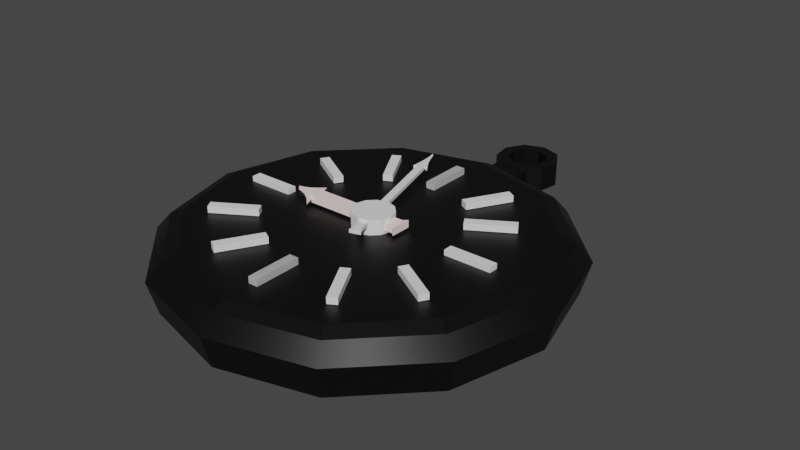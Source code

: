 # Source: Pocket_Clock.blend  (saved by Blender 3.0.42; exported with 4.5.12 LTS)
import bpy
from mathutils import Matrix  # noqa: F401  (used for matrix-valued properties, if any)

bpy.ops.wm.read_factory_settings(use_empty=True)
scene = bpy.context.scene
scene.name = 'Scene'

# ---- collections
col_collection = bpy.data.collections.new('Collection'); scene.collection.children.link(col_collection)

# ---- materials (node trees are filled in below, after node groups)
mat_black = bpy.data.materials.new('black')
mat_black.use_transparent_shadow = False
mat_off_white = bpy.data.materials.new('off white')
mat_off_white.use_transparent_shadow = False
mat_off_white.diffuse_color = (1.0, 0.8516, 0.8253, 1.0)
mat_off_white.roughness = 0.5
mat_brown = bpy.data.materials.new('brown')
mat_brown.use_transparent_shadow = False
mat_brown.diffuse_color = (0.2668, 0.09907, 0.01598, 1.0)
mat_brown.roughness = 0.5

# ---- material node trees
mat_black.use_nodes = True; mat_black.node_tree.nodes.clear()
_N = mat_black.node_tree.nodes; _L = mat_black.node_tree.links
n0 = _N.new('ShaderNodeBsdfPrincipled'); n0.name = 'Principled BSDF'; n0.location = (10, 300)
n0.distribution = 'GGX'
n0.subsurface_method = 'RANDOM_WALK_SKIN'
n0.inputs[0].default_value = (0.0, 0.0, 0.0, 1.0)
n0.inputs[3].default_value = 1.45
n0.inputs[27].default_value = (0.0, 0.0, 0.0, 1.0)
n0.inputs[28].default_value = 1.0
n1 = _N.new('ShaderNodeOutputMaterial'); n1.name = 'Material Output'; n1.location = (300, 300)
_L.new(n0.outputs[0], n1.inputs[0])
n1.is_active_output = True
mat_off_white.use_nodes = True; mat_off_white.node_tree.nodes.clear()
_N = mat_off_white.node_tree.nodes; _L = mat_off_white.node_tree.links
n0 = _N.new('ShaderNodeBsdfPrincipled'); n0.name = 'Principled BSDF'; n0.location = (10, 300)
n0.distribution = 'GGX'
n0.subsurface_method = 'RANDOM_WALK_SKIN'
n0.inputs[0].default_value = (1.0, 0.8516, 0.8253, 1.0)
n0.inputs[3].default_value = 1.45
n0.inputs[27].default_value = (0.0, 0.0, 0.0, 1.0)
n0.inputs[28].default_value = 1.0
n1 = _N.new('ShaderNodeOutputMaterial'); n1.name = 'Material Output'; n1.location = (300, 300)
n2 = _N.new('ShaderNodeNormalMap'); n2.name = 'Normal Map'; n2.location = (-300, -300)
n2.label = 'Normal/Map'
n2.inputs[0].default_value = 0.0
_L.new(n0.outputs[0], n1.inputs[0])
_L.new(n2.outputs[0], n0.inputs[5])
n1.is_active_output = True
mat_brown.use_nodes = True; mat_brown.node_tree.nodes.clear()
_N = mat_brown.node_tree.nodes; _L = mat_brown.node_tree.links
n0 = _N.new('ShaderNodeBsdfPrincipled'); n0.name = 'Principled BSDF'; n0.location = (10, 300)
n0.distribution = 'GGX'
n0.subsurface_method = 'RANDOM_WALK_SKIN'
n0.inputs[0].default_value = (0.2668, 0.09907, 0.01598, 1.0)
n0.inputs[3].default_value = 1.45
n0.inputs[27].default_value = (0.0, 0.0, 0.0, 1.0)
n0.inputs[28].default_value = 1.0
n1 = _N.new('ShaderNodeOutputMaterial'); n1.name = 'Material Output'; n1.location = (300, 300)
n2 = _N.new('ShaderNodeNormalMap'); n2.name = 'Normal Map'; n2.location = (-300, -300)
n2.label = 'Normal/Map'
n2.inputs[0].default_value = 0.0
_L.new(n0.outputs[0], n1.inputs[0])
_L.new(n2.outputs[0], n0.inputs[5])
n1.is_active_output = True

# ---- world
world_world = bpy.data.worlds.new('World'); scene.world = world_world
world_world.use_nodes = True; world_world.node_tree.nodes.clear()
_N = world_world.node_tree.nodes; _L = world_world.node_tree.links
n0 = _N.new('ShaderNodeOutputWorld'); n0.name = 'World Output'; n0.location = (300, 300)
n1 = _N.new('ShaderNodeBackground'); n1.name = 'Background'; n1.location = (10, 300)
n1.inputs[0].default_value = (0.05088, 0.05088, 0.05088, 1.0)
_L.new(n1.outputs[0], n0.inputs[0])
n0.is_active_output = True
world_world.color = (0.05088, 0.05088, 0.05088)
world_world.use_sun_shadow = False
world_world.sun_shadow_jitter_overblur = 0.0

# ---- meshes
me_cylinder_001 = bpy.data.meshes.new('Cylinder.001')
me_cylinder_001.from_pydata([(-6.961e-10, 0.9533, -1.0), (2.158e-09, 0.9275, 0.3252), (0.4766, 0.8256, -1.0), (0.4638, 0.8033, 0.3252), (0.8256, 0.4766, -1.0), (0.8033, 0.4638, 0.3252), (0.9533, -4.235e-08, -1.0), (0.9275, -1.789e-08, 0.3252), (0.8256, -0.4766, -1.0), (0.8033, -0.4638, 0.3252), (0.4766, -0.8256, -1.0), (0.4638, -0.8033, 0.3252), (-8.403e-08, -0.9533, -1.0), (-8.757e-08, -0.9275, 0.3252), (-0.4766, -0.8256, -1.0), (-0.4638, -0.8033, 0.3252), (-0.8256, -0.4766, -1.0), (-0.8033, -0.4638, 0.3252), (-0.9533, 1.068e-08, -1.0), (-0.9275, 3.279e-08, 0.3252), (-0.8256, 0.4766, -1.0), (-0.8033, 0.4638, 0.3252), (-0.4766, 0.8256, -1.0), (-0.4638, 0.8033, 0.3252), (0.5, 0.866, -0.1133), (0.0, 1.0, -0.1133), (0.866, 0.5, -0.1133), (1.0, -1.024e-08, -0.1133), (0.866, -0.5, -0.1133), (0.5, -0.866, -0.1133), (-8.742e-08, -1.0, -0.1133), (-0.5, -0.866, -0.1133), (-0.866, -0.5, -0.1133), (-1.0, 4.539e-08, -0.1133), (-0.866, 0.5, -0.1133), (-0.5, 0.866, -0.1133), (0.4293, 0.7435, 0.4838), (2.893e-09, 0.8586, 0.4838), (0.7435, 0.4293, 0.4838), (0.8586, -3.498e-08, 0.4838), (0.7435, -0.4293, 0.4838), (0.4293, -0.7435, 0.4838), (-8.017e-08, -0.8586, 0.4838), (-0.4293, -0.7435, 0.4838), (-0.7435, -0.4293, 0.4838), (-0.8586, 1.192e-08, 0.4838), (-0.7435, 0.4293, 0.4838), (-0.4293, 0.7435, 0.4838), (0.08845, 1.135, -0.1246), (0.08845, 1.135, -0.7884), (0.08845, 0.9321, -0.1246), (0.08845, 0.9321, -0.7884), (-0.08845, 1.135, -0.1246), (-0.08845, 1.135, -0.7884), (-0.08845, 0.9321, -0.1246), (-0.08845, 0.9321, -0.7884), (2.016e-09, 1.378, -0.7935), (1.945e-09, 1.38, -0.1089), (0.06503, 1.354, -0.7935), (0.06648, 1.356, -0.1089), (0.09963, 1.294, -0.7935), (0.1019, 1.295, -0.1089), (0.08761, 1.226, -0.7935), (0.08957, 1.225, -0.1089), (0.0346, 1.182, -0.7935), (0.03537, 1.18, -0.1089), (-0.0346, 1.182, -0.7935), (-0.03537, 1.18, -0.1089), (-0.08761, 1.226, -0.7935), (-0.08957, 1.225, -0.1089), (-0.09963, 1.294, -0.7935), (-0.1019, 1.295, -0.1089), (-0.06503, 1.354, -0.7935), (-0.06648, 1.356, -0.1089), (0.1059, 1.403, -0.1089), (0.0, 1.441, -0.1089), (0.1622, 1.305, -0.1089), (0.1427, 1.194, -0.1089), (0.05634, 1.122, -0.1089), (-0.05634, 1.122, -0.1089), (-0.1427, 1.194, -0.1089), (-0.1622, 1.305, -0.1089), (-0.1059, 1.403, -0.1089), (0.06648, 1.356, -0.7918), (2.775e-09, 1.38, -0.7918), (0.1019, 1.295, -0.7918), (0.08957, 1.225, -0.7918), (0.03537, 1.18, -0.7918), (-0.03537, 1.18, -0.7918), (-0.08957, 1.225, -0.7918), (-0.1019, 1.295, -0.7918), (-0.06648, 1.356, -0.7918), (0.0, 1.441, -0.7935), (0.1059, 1.403, -0.7935), (0.1622, 1.305, -0.7935), (0.1427, 1.194, -0.7935), (0.05634, 1.122, -0.7935), (-0.05634, 1.122, -0.7935), (-0.1427, 1.194, -0.7935), (-0.1622, 1.305, -0.7935), (-0.1059, 1.403, -0.7935)], [], [(0, 25, 24, 2), (2, 24, 26, 4), (4, 26, 27, 6), (6, 27, 28, 8), (8, 28, 29, 10), (10, 29, 30, 12), (12, 30, 31, 14), (14, 31, 32, 16), (16, 32, 33, 18), (18, 33, 34, 20), (9, 7, 39, 40), (20, 34, 35, 22), (22, 35, 25, 0), (0, 2, 4, 6, 8, 10, 12, 14, 16, 18, 20, 22), (1, 3, 24, 25), (3, 5, 26, 24), (5, 7, 27, 26), (7, 9, 28, 27), (9, 11, 29, 28), (11, 13, 30, 29), (13, 15, 31, 30), (15, 17, 32, 31), (17, 19, 33, 32), (19, 21, 34, 33), (21, 23, 35, 34), (23, 1, 25, 35), (36, 37, 47, 46, 45, 44, 43, 42, 41, 40, 39, 38), (23, 21, 46, 47), (3, 1, 37, 36), (17, 15, 43, 44), (11, 9, 40, 41), (1, 23, 47, 37), (5, 3, 36, 38), (19, 17, 44, 45), (13, 11, 41, 42), (7, 5, 38, 39), (21, 19, 45, 46), (15, 13, 42, 43), (48, 49, 51, 50), (50, 51, 55, 54), (54, 55, 53, 52), (52, 53, 49, 48), (50, 54, 52, 48), (55, 51, 49, 53), (92, 75, 74, 93), (93, 74, 76, 94), (94, 76, 77, 95), (95, 77, 78, 96), (96, 78, 79, 97), (97, 79, 80, 98), (98, 80, 81, 99), (67, 65, 87, 88), (99, 81, 82, 100), (100, 82, 75, 92), (57, 59, 74, 75), (59, 61, 76, 74), (61, 63, 77, 76), (63, 65, 78, 77), (65, 67, 79, 78), (67, 69, 80, 79), (69, 71, 81, 80), (71, 73, 82, 81), (73, 57, 75, 82), (61, 59, 83, 85), (57, 73, 91, 84), (69, 67, 88, 89), (63, 61, 85, 86), (71, 69, 89, 90), (65, 63, 86, 87), (59, 57, 84, 83), (73, 71, 90, 91), (58, 56, 92, 93), (60, 58, 93, 94), (62, 60, 94, 95), (64, 62, 95, 96), (66, 64, 96, 97), (68, 66, 97, 98), (70, 68, 98, 99), (72, 70, 99, 100), (56, 72, 100, 92)])
me_cylinder_001.polygons.foreach_set('use_smooth', [1, 1, 1, 1, 1, 1, 1, 1, 1, 1, 1, 1, 1, 1, 1, 1, 1, 1, 1, 1, 1, 1, 1, 1, 1, 1, 1, 1, 1, 1, 1, 1, 1, 1, 1, 1, 1, 1, 0, 0, 0, 0, 0, 0, 0, 0, 0, 0, 0, 0, 0, 0, 0, 0, 0, 0, 0, 0, 0, 0, 0, 0, 0, 0, 0, 0, 0, 0, 0, 0, 0, 0, 0, 0, 0, 0, 0, 0, 0, 0])
_k = set([(0, 2), (0, 22), (0, 25), (1, 3), (1, 23), (1, 37), (2, 4), (2, 24), (3, 5), (3, 36), (4, 6), (4, 26), (5, 7), (5, 38), (6, 8), (6, 27), (7, 9), (7, 39), (8, 10), (8, 28), (9, 11), (9, 40), (10, 12), (10, 29), (11, 13), (11, 41), (12, 14), (12, 30), (13, 15), (13, 42), (14, 16), (14, 31), (15, 17), (15, 43), (16, 18), (16, 32), (17, 19), (17, 44), (18, 20), (18, 33), (19, 21), (19, 45), (20, 22), (20, 34), (21, 23), (21, 46), (22, 35), (23, 47), (24, 25), (24, 26), (25, 35), (26, 27), (27, 28), (28, 29), (29, 30), (30, 31), (31, 32), (32, 33), (33, 34), (34, 35), (36, 37), (36, 38), (37, 47), (38, 39), (39, 40), (40, 41), (41, 42), (42, 43), (43, 44), (44, 45), (45, 46), (46, 47)])
me_cylinder_001.attributes.new('sharp_edge', 'BOOLEAN', 'EDGE').data.foreach_set('value', [ (min(e.vertices), max(e.vertices)) in _k for e in me_cylinder_001.edges])
_uv = me_cylinder_001.uv_layers.new(name='UVMap')
_uv.uv.foreach_set('vector', [0.4592, 0.9036, 0.4543, 0.914, 0.4483, 0.9111, 0.4534, 0.9009, 0.4441, 0.8991, 0.4452, 0.9106, 0.4385, 0.9111, 0.4378, 0.8996, 0.4289, 0.9027, 0.4355, 0.9121, 0.4299, 0.9159, 0.4236, 0.9063, 0.4175, 0.9135, 0.4279, 0.9183, 0.425, 0.9244, 0.4147, 0.9193, 0.4129, 0.9285, 0.4244, 0.9275, 0.4249, 0.9342, 0.4134, 0.9349, 0.4166, 0.9438, 0.4259, 0.9372, 0.4297, 0.9427, 0.4202, 0.9491, 0.4273, 0.9552, 0.4322, 0.9448, 0.4382, 0.9477, 0.4331, 0.958, 0.4424, 0.9597, 0.4413, 0.9483, 0.448, 0.9478, 0.4487, 0.9592, 0.4576, 0.9561, 0.451, 0.9467, 0.4565, 0.943, 0.4629, 0.9525, 0.469, 0.9454, 0.4586, 0.9405, 0.4615, 0.9345, 0.4718, 0.9396, 0.4302, 0.9266, 0.4329, 0.921, 0.4348, 0.9222, 0.4323, 0.9274, 0.4736, 0.9303, 0.4621, 0.9313, 0.4616, 0.9247, 0.4731, 0.924, 0.4699, 0.9151, 0.4606, 0.9217, 0.4568, 0.9161, 0.4663, 0.9098, 0.4592, 0.9036, 0.4534, 0.9009, 0.4498, 0.8956, 0.4493, 0.8893, 0.4521, 0.8835, 0.4574, 0.8799, 0.4637, 0.8794, 0.4695, 0.8822, 0.4731, 0.8874, 0.4736, 0.8938, 0.4708, 0.8996, 0.4655, 0.9031, 0.4516, 0.9191, 0.4461, 0.9164, 0.4483, 0.9111, 0.4543, 0.914, 0.4454, 0.9163, 0.4392, 0.9168, 0.4385, 0.9111, 0.4452, 0.9106, 0.4385, 0.917, 0.4334, 0.9205, 0.4299, 0.9159, 0.4355, 0.9121, 0.4329, 0.921, 0.4302, 0.9266, 0.425, 0.9244, 0.4279, 0.9183, 0.4301, 0.9273, 0.4306, 0.9335, 0.4249, 0.9342, 0.4244, 0.9275, 0.4308, 0.9342, 0.4343, 0.9393, 0.4297, 0.9427, 0.4259, 0.9372, 0.4349, 0.9398, 0.4404, 0.9424, 0.4382, 0.9477, 0.4322, 0.9448, 0.4411, 0.9426, 0.4473, 0.9421, 0.448, 0.9478, 0.4413, 0.9483, 0.448, 0.9419, 0.4531, 0.9384, 0.4565, 0.943, 0.451, 0.9467, 0.4536, 0.9378, 0.4563, 0.9322, 0.4615, 0.9345, 0.4586, 0.9405, 0.4564, 0.9315, 0.4559, 0.9254, 0.4616, 0.9247, 0.4621, 0.9313, 0.4557, 0.9247, 0.4522, 0.9196, 0.4568, 0.9161, 0.4606, 0.9217, 0.4513, 0.7, 0.4565, 0.7025, 0.4597, 0.7072, 0.4602, 0.7129, 0.4577, 0.7181, 0.4529, 0.7213, 0.4472, 0.7218, 0.442, 0.7193, 0.4388, 0.7146, 0.4383, 0.7088, 0.4408, 0.7037, 0.4456, 0.7004, 0.4559, 0.9254, 0.4564, 0.9315, 0.4542, 0.9315, 0.4537, 0.9258, 0.4461, 0.9164, 0.4516, 0.9191, 0.4505, 0.921, 0.4453, 0.9185, 0.4473, 0.9421, 0.4411, 0.9426, 0.4412, 0.9403, 0.4469, 0.9399, 0.4306, 0.9335, 0.4301, 0.9273, 0.4323, 0.9274, 0.4328, 0.9331, 0.4522, 0.9196, 0.4557, 0.9247, 0.4537, 0.9258, 0.4505, 0.921, 0.4392, 0.9168, 0.4454, 0.9163, 0.4453, 0.9185, 0.4396, 0.919, 0.4531, 0.9384, 0.448, 0.9419, 0.4469, 0.9399, 0.4517, 0.9367, 0.4343, 0.9393, 0.4308, 0.9342, 0.4328, 0.9331, 0.436, 0.9378, 0.4334, 0.9205, 0.4385, 0.917, 0.4396, 0.919, 0.4348, 0.9222, 0.4563, 0.9322, 0.4536, 0.9378, 0.4517, 0.9367, 0.4542, 0.9315, 0.4404, 0.9424, 0.4349, 0.9398, 0.436, 0.9378, 0.4412, 0.9403, 0.5583, 0.8079, 0.5688, 0.8079, 0.5688, 0.8183, 0.5583, 0.8183, 0.5583, 0.8183, 0.5688, 0.8183, 0.5688, 0.8288, 0.5583, 0.8288, 0.5583, 0.8288, 0.5688, 0.8288, 0.5688, 0.8392, 0.5583, 0.8392, 0.5583, 0.8392, 0.5688, 0.8392, 0.5688, 0.8496, 0.5583, 0.8496, 0.5479, 0.8288, 0.5583, 0.8288, 0.5583, 0.8392, 0.5479, 0.8392, 0.5688, 0.8288, 0.5792, 0.8288, 0.5792, 0.8392, 0.5688, 0.8392, 0.4759, 0.8123, 0.4759, 0.8316, 0.4716, 0.8316, 0.4716, 0.8123, 0.4716, 0.8123, 0.4716, 0.8316, 0.4673, 0.8316, 0.4673, 0.8123, 0.4673, 0.8123, 0.4673, 0.8316, 0.463, 0.8316, 0.463, 0.8123, 0.463, 0.8123, 0.463, 0.8316, 0.4587, 0.8316, 0.4587, 0.8123, 0.4587, 0.8123, 0.4587, 0.8316, 0.4544, 0.8316, 0.4544, 0.8123, 0.4544, 0.8123, 0.4544, 0.8316, 0.4501, 0.8316, 0.4501, 0.8123, 0.4501, 0.8123, 0.4501, 0.8316, 0.4459, 0.8316, 0.4459, 0.8123, 0.4449, 0.7972, 0.4489, 0.7972, 0.4489, 0.7972, 0.4449, 0.7972, 0.4459, 0.8123, 0.4459, 0.8316, 0.4416, 0.8316, 0.4416, 0.8123, 0.4416, 0.8123, 0.4416, 0.8316, 0.4373, 0.8316, 0.4373, 0.8123, 0.4469, 0.8085, 0.4507, 0.8071, 0.4529, 0.8097, 0.4469, 0.8119, 0.4507, 0.8071, 0.4527, 0.8037, 0.4561, 0.8043, 0.4529, 0.8097, 0.4527, 0.8037, 0.452, 0.7997, 0.455, 0.798, 0.4561, 0.8043, 0.452, 0.7997, 0.4489, 0.7972, 0.4501, 0.7939, 0.455, 0.798, 0.4489, 0.7972, 0.4449, 0.7972, 0.4438, 0.7939, 0.4501, 0.7939, 0.4449, 0.7972, 0.4419, 0.7997, 0.4389, 0.798, 0.4438, 0.7939, 0.4419, 0.7997, 0.4412, 0.8037, 0.4378, 0.8043, 0.4389, 0.798, 0.4412, 0.8037, 0.4432, 0.8071, 0.441, 0.8097, 0.4378, 0.8043, 0.4432, 0.8071, 0.4469, 0.8085, 0.4469, 0.8119, 0.441, 0.8097, 0.4527, 0.8037, 0.4507, 0.8071, 0.4507, 0.8071, 0.4527, 0.8037, 0.4469, 0.8085, 0.4432, 0.8071, 0.4432, 0.8071, 0.4469, 0.8085, 0.4419, 0.7997, 0.4449, 0.7972, 0.4449, 0.7972, 0.4419, 0.7997, 0.452, 0.7997, 0.4527, 0.8037, 0.4527, 0.8037, 0.452, 0.7997, 0.4412, 0.8037, 0.4419, 0.7997, 0.4419, 0.7997, 0.4412, 0.8037, 0.4489, 0.7972, 0.452, 0.7997, 0.452, 0.7997, 0.4489, 0.7972, 0.4507, 0.8071, 0.4469, 0.8085, 0.4469, 0.8085, 0.4507, 0.8071, 0.4432, 0.8071, 0.4412, 0.8037, 0.4412, 0.8037, 0.4432, 0.8071, 0.4699, 0.807, 0.4662, 0.8083, 0.4662, 0.8119, 0.4722, 0.8097, 0.4718, 0.8036, 0.4699, 0.807, 0.4722, 0.8097, 0.4754, 0.8043, 0.4712, 0.7998, 0.4718, 0.8036, 0.4754, 0.8043, 0.4743, 0.798, 0.4682, 0.7973, 0.4712, 0.7998, 0.4743, 0.798, 0.4694, 0.7939, 0.4643, 0.7973, 0.4682, 0.7973, 0.4694, 0.7939, 0.4631, 0.7939, 0.4613, 0.7998, 0.4643, 0.7973, 0.4631, 0.7939, 0.4582, 0.798, 0.4606, 0.8036, 0.4613, 0.7998, 0.4582, 0.798, 0.4571, 0.8043, 0.4626, 0.807, 0.4606, 0.8036, 0.4571, 0.8043, 0.4603, 0.8097, 0.4662, 0.8083, 0.4626, 0.807, 0.4603, 0.8097, 0.4662, 0.8119])
me_cylinder_001.materials.append(mat_black)
me_cylinder_001.use_remesh_fix_poles = True
me_cylinder_001.use_remesh_preserve_attributes = False
me_cylinder_001.update()
me_cylinder_001.normals_split_custom_set([tuple(v) for v in zip(*[iter([0.2585, 0.9647, -0.05082, 0.2585, 0.9647, -0.05082, 0.2585, 0.9647, -0.05082, 0.2585, 0.9647, -0.05082, 0.7062, 0.7062, -0.05082, 0.7062, 0.7062, -0.05082, 0.7062, 0.7062, -0.05082, 0.7062, 0.7062, -0.05082, 0.9647, 0.2585, -0.05082, 0.9647, 0.2585, -0.05082, 0.9647, 0.2585, -0.05082, 0.9647, 0.2585, -0.05082, 0.9647, -0.2585, -0.05082, 0.9647, -0.2585, -0.05082, 0.9647, -0.2585, -0.05082, 0.9647, -0.2585, -0.05082, 0.7062, -0.7062, -0.05082, 0.7062, -0.7062, -0.05082, 0.7062, -0.7062, -0.05082, 0.7062, -0.7062, -0.05082, 0.2585, -0.9647, -0.05082, 0.2585, -0.9647, -0.05082, 0.2585, -0.9647, -0.05082, 0.2585, -0.9647, -0.05082, -0.2585, -0.9647, -0.05082, -0.2585, -0.9647, -0.05082, -0.2585, -0.9647, -0.05082, -0.2585, -0.9647, -0.05082, -0.7062, -0.7062, -0.05082, -0.7062, -0.7062, -0.05082, -0.7062, -0.7062, -0.05082, -0.7062, -0.7062, -0.05082, -0.9647, -0.2585, -0.05082, -0.9647, -0.2585, -0.05082, -0.9647, -0.2585, -0.05082, -0.9647, -0.2585, -0.05082, -0.9647, 0.2585, -0.05082, -0.9647, 0.2585, -0.05082, -0.9647, 0.2585, -0.05082, -0.9647, 0.2585, -0.05082, 0.8905, -0.2386, 0.3874, 0.8905, -0.2386, 0.3874, 0.8905, -0.2386, 0.3874, 0.8905, -0.2386, 0.3874, -0.7062, 0.7062, -0.05082, -0.7062, 0.7062, -0.05082, -0.7062, 0.7062, -0.05082, -0.7062, 0.7062, -0.05082, -0.2585, 0.9647, -0.05082, -0.2585, 0.9647, -0.05082, -0.2585, 0.9647, -0.05082, -0.2585, 0.9647, -0.05082, -2.186e-08, 0.0, -1.0, -2.186e-08, 0.0, -1.0, -2.186e-08, 0.0, -1.0, -2.186e-08, 0.0, -1.0, -2.186e-08, 0.0, -1.0, -2.186e-08, 0.0, -1.0, -2.186e-08, 0.0, -1.0, -2.186e-08, 0.0, -1.0, -2.186e-08, 0.0, -1.0, -2.186e-08, 0.0, -1.0, -2.186e-08, 0.0, -1.0, -2.186e-08, 0.0, -1.0, -1.911e-08, 0.9866, 0.163, 0.4933, 0.8544, 0.163, 0.4933, 0.8544, 0.163, -1.008e-08, 0.9866, 0.163, 0.4933, 0.8544, 0.163, 0.8544, 0.4933, 0.163, 0.8544, 0.4933, 0.163, 0.4933, 0.8544, 0.163, 0.8544, 0.4933, 0.163, 0.9866, -7.645e-08, 0.163, 0.9866, -8.066e-08, 0.163, 0.8544, 0.4933, 0.163, 0.9866, -7.645e-08, 0.163, 0.8544, -0.4933, 0.163, 0.8544, -0.4933, 0.163, 0.9866, -8.066e-08, 0.163, 0.8544, -0.4933, 0.163, 0.4933, -0.8544, 0.163, 0.4933, -0.8544, 0.163, 0.8544, -0.4933, 0.163, 0.4933, -0.8544, 0.163, -6.689e-08, -0.9866, 0.163, -6.05e-08, -0.9866, 0.163, 0.4933, -0.8544, 0.163, -6.689e-08, -0.9866, 0.163, -0.4933, -0.8544, 0.163, -0.4933, -0.8544, 0.163, -6.05e-08, -0.9866, 0.163, -0.4933, -0.8544, 0.163, -0.8544, -0.4933, 0.163, -0.8544, -0.4933, 0.163, -0.4933, -0.8544, 0.163, -0.8544, -0.4933, 0.163, -0.9866, -9.556e-09, 0.163, -0.9866, -1.008e-08, 0.163, -0.8544, -0.4933, 0.163, -0.9866, -9.556e-09, 0.163, -0.8544, 0.4933, 0.163, -0.8544, 0.4933, 0.163, -0.9866, -1.008e-08, 0.163, -0.8544, 0.4933, 0.163, -0.4933, 0.8544, 0.163, -0.4933, 0.8544, 0.163, -0.8544, 0.4933, 0.163, -0.4933, 0.8544, 0.163, -1.911e-08, 0.9866, 0.163, -1.008e-08, 0.9866, 0.163, -0.4933, 0.8544, 0.163, -6.738e-09, 0.0, 1.0, -6.738e-09, 0.0, 1.0, -6.738e-09, 0.0, 1.0, -6.738e-09, 0.0, 1.0, -6.738e-09, 0.0, 1.0, -6.738e-09, 0.0, 1.0, -6.738e-09, 0.0, 1.0, -6.738e-09, 0.0, 1.0, -6.738e-09, 0.0, 1.0, -6.738e-09, 0.0, 1.0, -6.738e-09, 0.0, 1.0, -6.738e-09, 0.0, 1.0, -0.6519, 0.6519, 0.3874, -0.6519, 0.6519, 0.3874, -0.6519, 0.6519, 0.3874, -0.6519, 0.6519, 0.3874, 0.2386, 0.8905, 0.3874, 0.2386, 0.8905, 0.3874, 0.2386, 0.8905, 0.3874, 0.2386, 0.8905, 0.3874, -0.6519, -0.6519, 0.3874, -0.6519, -0.6519, 0.3874, -0.6519, -0.6519, 0.3874, -0.6519, -0.6519, 0.3874, 0.6519, -0.6519, 0.3874, 0.6519, -0.6519, 0.3874, 0.6519, -0.6519, 0.3874, 0.6519, -0.6519, 0.3874, -0.2386, 0.8905, 0.3874, -0.2386, 0.8905, 0.3874, -0.2386, 0.8905, 0.3874, -0.2386, 0.8905, 0.3874, 0.6519, 0.6519, 0.3874, 0.6519, 0.6519, 0.3874, 0.6519, 0.6519, 0.3874, 0.6519, 0.6519, 0.3874, -0.8905, -0.2386, 0.3874, -0.8905, -0.2386, 0.3874, -0.8905, -0.2386, 0.3874, -0.8905, -0.2386, 0.3874, 0.2386, -0.8905, 0.3874, 0.2386, -0.8905, 0.3874, 0.2386, -0.8905, 0.3874, 0.2386, -0.8905, 0.3874, 0.8905, 0.2386, 0.3874, 0.8905, 0.2386, 0.3874, 0.8905, 0.2386, 0.3874, 0.8905, 0.2386, 0.3874, -0.8905, 0.2386, 0.3874, -0.8905, 0.2386, 0.3874, -0.8905, 0.2386, 0.3874, -0.8905, 0.2386, 0.3874, -0.2386, -0.8905, 0.3874, -0.2386, -0.8905, 0.3874, -0.2386, -0.8905, 0.3874, -0.2386, -0.8905, 0.3874, -1.0, 0.0, 0.0, -1.0, 0.0, 0.0, -1.0, 0.0, 0.0, -1.0, 0.0, 0.0, 0.0, 1.0, 0.0, 0.0, 1.0, 0.0, 0.0, 1.0, 0.0, 0.0, 1.0, 0.0, 1.0, 0.0, 0.0, 1.0, 0.0, 0.0, 1.0, 0.0, 0.0, 1.0, 0.0, 0.0, 0.0, -1.0, 0.0, 0.0, -1.0, 0.0, 0.0, -1.0, 0.0, 0.0, -1.0, 0.0, 0.0, 8.812e-07, -1.0, 0.0, 8.812e-07, -1.0, 0.0, 8.812e-07, -1.0, 0.0, 8.812e-07, -1.0, 0.0, -8.812e-07, 1.0, 0.0, -8.812e-07, 1.0, 0.0, -8.812e-07, 1.0, 0.0, -8.812e-07, 1.0, 0.342, 0.9397, 0.0, 0.342, 0.9397, 0.0, 0.342, 0.9397, 0.0, 0.342, 0.9397, 0.0, 0.866, 0.5, 0.0, 0.866, 0.5, 0.0, 0.866, 0.5, 0.0, 0.866, 0.5, 0.0, 0.9848, -0.1736, -2.414e-08, 0.9848, -0.1736, -2.414e-08, 0.9848, -0.1736, -2.414e-08, 0.9848, -0.1736, -2.414e-08, 0.6428, -0.766, -9.658e-08, 0.6428, -0.766, -9.658e-08, 0.6428, -0.766, -9.658e-08, 0.6428, -0.766, -9.658e-08, 0.0, -1.0, 0.0, 0.0, -1.0, 0.0, 0.0, -1.0, 0.0, 0.0, -1.0, 0.0, -0.6428, -0.766, 0.0, -0.6428, -0.766, 0.0, -0.6428, -0.766, 0.0, -0.6428, -0.766, 0.0, -0.9848, -0.1736, 0.0, -0.9848, -0.1736, 0.0, -0.9848, -0.1736, 0.0, -0.9848, -0.1736, 0.0, 0.0, 1.0, 0.0, 0.0, 1.0, 0.0, 0.0, 1.0, 0.0, 0.0, 1.0, 0.0, -0.866, 0.5, 0.0, -0.866, 0.5, 0.0, -0.866, 0.5, 0.0, -0.866, 0.5, 0.0, -0.342, 0.9397, 0.0, -0.342, 0.9397, 0.0, -0.342, 0.9397, 0.0, -0.342, 0.9397, 0.0, -8.812e-08, -1.083e-06, 1.0, -8.812e-08, -1.083e-06, 1.0, -8.812e-08, -1.083e-06, 1.0, -8.812e-08, -1.083e-06, 1.0, -1.762e-07, -8.214e-07, 1.0, -1.762e-07, -8.214e-07, 1.0, -1.762e-07, -8.214e-07, 1.0, -1.762e-07, -8.214e-07, 1.0, -1.762e-07, -9.6e-07, 1.0, -1.762e-07, -9.6e-07, 1.0, -1.762e-07, -9.6e-07, 1.0, -1.762e-07, -9.6e-07, 1.0, 0.0, -8.14e-07, 1.0, 0.0, -8.14e-07, 1.0, 0.0, -8.14e-07, 1.0, 0.0, -8.14e-07, 1.0, 0.0, -1.035e-06, 1.0, 0.0, -1.035e-06, 1.0, 0.0, -1.035e-06, 1.0, 0.0, -1.035e-06, 1.0, 0.0, -8.14e-07, 1.0, 0.0, -8.14e-07, 1.0, 0.0, -8.14e-07, 1.0, 0.0, -8.14e-07, 1.0, 1.762e-07, -9.6e-07, 1.0, 1.762e-07, -9.6e-07, 1.0, 1.762e-07, -9.6e-07, 1.0, 1.762e-07, -9.6e-07, 1.0, 1.762e-07, -8.214e-07, 1.0, 1.762e-07, -8.214e-07, 1.0, 1.762e-07, -8.214e-07, 1.0, 1.762e-07, -8.214e-07, 1.0, 1.762e-07, -1.083e-06, 1.0, 1.762e-07, -1.083e-06, 1.0, 1.762e-07, -1.083e-06, 1.0, 1.762e-07, -1.083e-06, 1.0, -0.866, -0.5, 0.0, -0.866, -0.5, 0.0, -0.866, -0.5, 0.0, -0.866, -0.5, 0.0, 0.342, -0.9397, 0.0, 0.342, -0.9397, 0.0, 0.342, -0.9397, 0.0, 0.342, -0.9397, 0.0, 0.6428, 0.766, 0.0, 0.6428, 0.766, 0.0, 0.6428, 0.766, 0.0, 0.6428, 0.766, 0.0, -0.9848, 0.1736, 0.0, -0.9848, 0.1736, 0.0, -0.9848, 0.1736, 0.0, -0.9848, 0.1736, 0.0, 0.9848, 0.1736, 0.0, 0.9848, 0.1736, 0.0, 0.9848, 0.1736, 0.0, 0.9848, 0.1736, 0.0, -0.6428, 0.766, 0.0, -0.6428, 0.766, 0.0, -0.6428, 0.766, 0.0, -0.6428, 0.766, 0.0, -0.342, -0.9397, 0.0, -0.342, -0.9397, 0.0, -0.342, -0.9397, 0.0, -0.342, -0.9397, 0.0, 0.866, -0.5, -7.711e-08, 0.866, -0.5, -7.711e-08, 0.866, -0.5, -7.711e-08, 0.866, -0.5, -7.711e-08, 0.0, 1.518e-06, -1.0, 0.0, 1.518e-06, -1.0, 0.0, 1.518e-06, -1.0, 0.0, 1.518e-06, -1.0, 1.371e-06, 1.066e-06, -1.0, 1.371e-06, 1.066e-06, -1.0, 1.371e-06, 1.066e-06, -1.0, 1.371e-06, 1.066e-06, -1.0, -1.371e-06, 1.055e-06, -1.0, -1.371e-06, 1.055e-06, -1.0, -1.371e-06, 1.055e-06, -1.0, -1.371e-06, 1.055e-06, -1.0, 0.0, 1.186e-06, -1.0, 0.0, 1.186e-06, -1.0, 0.0, 1.186e-06, -1.0, 0.0, 1.186e-06, -1.0, 0.0, 9.977e-07, -1.0, 0.0, 9.977e-07, -1.0, 0.0, 9.977e-07, -1.0, 0.0, 9.977e-07, -1.0, 0.0, 1.186e-06, -1.0, 0.0, 1.186e-06, -1.0, 0.0, 1.186e-06, -1.0, 0.0, 1.186e-06, -1.0, 1.371e-06, 1.055e-06, -1.0, 1.371e-06, 1.055e-06, -1.0, 1.371e-06, 1.055e-06, -1.0, 1.371e-06, 1.055e-06, -1.0, -1.371e-06, 1.066e-06, -1.0, -1.371e-06, 1.066e-06, -1.0, -1.371e-06, 1.066e-06, -1.0, -1.371e-06, 1.066e-06, -1.0, -3.428e-07, 1.518e-06, -1.0, -3.428e-07, 1.518e-06, -1.0, -3.428e-07, 1.518e-06, -1.0, -3.428e-07, 1.518e-06, -1.0])] * 3)])
me_cylinder_011 = bpy.data.meshes.new('Cylinder.011')
me_cylinder_011.from_pydata([(-0.7007, -0.02368, 2.819), (-0.7007, -0.02368, 2.995), (-0.7007, 0.02368, 2.819), (-0.7007, 0.02368, 2.995), (-0.4618, -0.02368, 2.819), (-0.4618, -0.02368, 2.995), (-0.4618, 0.02368, 2.819), (-0.4618, 0.02368, 2.995), (0.7007, -0.02368, 2.819), (0.7007, -0.02368, 2.995), (0.7007, 0.02368, 2.819), (0.7007, 0.02368, 2.995), (0.4618, -0.02368, 2.819), (0.4618, -0.02368, 2.995), (0.4618, 0.02368, 2.819), (0.4618, 0.02368, 2.995)], [], [(0, 1, 3, 2), (2, 3, 7, 6), (6, 7, 5, 4), (4, 5, 1, 0), (2, 6, 4, 0), (7, 3, 1, 5), (8, 10, 11, 9), (10, 14, 15, 11), (14, 12, 13, 15), (12, 8, 9, 13), (10, 8, 12, 14), (15, 13, 9, 11)])
me_cylinder_011.polygons.foreach_set('use_smooth', [True] * 12)
_k = set([(0, 1), (0, 2), (0, 4), (1, 3), (1, 5), (2, 3), (2, 6), (3, 7), (4, 5), (4, 6), (5, 7), (6, 7), (8, 9), (8, 10), (8, 12), (9, 11), (9, 13), (10, 11), (10, 14), (11, 15), (12, 13), (12, 14), (13, 15), (14, 15)])
me_cylinder_011.attributes.new('sharp_edge', 'BOOLEAN', 'EDGE').data.foreach_set('value', [ (min(e.vertices), max(e.vertices)) in _k for e in me_cylinder_011.edges])
_uv = me_cylinder_011.uv_layers.new(name='UVMap')
_uv.uv.foreach_set('vector', [0.375, 0.0, 0.625, 0.0, 0.625, 0.25, 0.375, 0.25, 0.375, 0.25, 0.625, 0.25, 0.625, 0.5, 0.375, 0.5, 0.375, 0.5, 0.625, 0.5, 0.625, 0.75, 0.375, 0.75, 0.375, 0.75, 0.625, 0.75, 0.625, 1.0, 0.375, 1.0, 0.125, 0.5, 0.375, 0.5, 0.375, 0.75, 0.125, 0.75, 0.625, 0.5, 0.875, 0.5, 0.875, 0.75, 0.625, 0.75, 0.375, 0.0, 0.375, 0.25, 0.625, 0.25, 0.625, 0.0, 0.375, 0.25, 0.375, 0.5, 0.625, 0.5, 0.625, 0.25, 0.375, 0.5, 0.375, 0.75, 0.625, 0.75, 0.625, 0.5, 0.375, 0.75, 0.375, 1.0, 0.625, 1.0, 0.625, 0.75, 0.125, 0.5, 0.125, 0.75, 0.375, 0.75, 0.375, 0.5, 0.625, 0.5, 0.625, 0.75, 0.875, 0.75, 0.875, 0.5])
me_cylinder_011.use_remesh_fix_poles = True
me_cylinder_011.use_remesh_preserve_attributes = False
me_cylinder_011.update()
me_cylinder_011.normals_split_custom_set([tuple(v) for v in zip(*[iter([-1.0, 0.0, 0.0, -1.0, 0.0, 0.0, -1.0, 0.0, 0.0, -1.0, 0.0, 0.0, 0.0, 1.0, 0.0, 0.0, 1.0, 0.0, 0.0, 1.0, 0.0, 0.0, 1.0, 0.0, 1.0, 0.0, 0.0, 1.0, 0.0, 0.0, 1.0, 0.0, 0.0, 1.0, 0.0, 0.0, 0.0, -1.0, 0.0, 0.0, -1.0, 0.0, 0.0, -1.0, 0.0, 0.0, -1.0, 0.0, 0.0, 0.0, -1.0, 0.0, 0.0, -1.0, 0.0, 0.0, -1.0, 0.0, 0.0, -1.0, 0.0, 0.0, 1.0, 0.0, 0.0, 1.0, 0.0, 0.0, 1.0, 0.0, 0.0, 1.0, 1.0, 0.0, 0.0, 1.0, 0.0, 0.0, 1.0, 0.0, 0.0, 1.0, 0.0, 0.0, 0.0, 1.0, 0.0, 0.0, 1.0, 0.0, 0.0, 1.0, 0.0, 0.0, 1.0, 0.0, -1.0, 0.0, 0.0, -1.0, 0.0, 0.0, -1.0, 0.0, 0.0, -1.0, 0.0, 0.0, 0.0, -1.0, 0.0, 0.0, -1.0, 0.0, 0.0, -1.0, 0.0, 0.0, -1.0, 0.0, 0.0, 0.0, -1.0, 0.0, 0.0, -1.0, 0.0, 0.0, -1.0, 0.0, 0.0, -1.0, 0.0, 0.0, 1.0, 0.0, 0.0, 1.0, 0.0, 0.0, 1.0, 0.0, 0.0, 1.0])] * 3)])
me_cylinder_012 = bpy.data.meshes.new('Cylinder.012')
me_cylinder_012.from_pydata([(-0.7007, -0.02368, 2.819), (-0.7007, -0.02368, 2.995), (-0.7007, 0.02368, 2.819), (-0.7007, 0.02368, 2.995), (-0.4618, -0.02368, 2.819), (-0.4618, -0.02368, 2.995), (-0.4618, 0.02368, 2.819), (-0.4618, 0.02368, 2.995), (0.7007, -0.02368, 2.819), (0.7007, -0.02368, 2.995), (0.7007, 0.02368, 2.819), (0.7007, 0.02368, 2.995), (0.4618, -0.02368, 2.819), (0.4618, -0.02368, 2.995), (0.4618, 0.02368, 2.819), (0.4618, 0.02368, 2.995)], [], [(0, 1, 3, 2), (2, 3, 7, 6), (6, 7, 5, 4), (4, 5, 1, 0), (2, 6, 4, 0), (7, 3, 1, 5), (8, 10, 11, 9), (10, 14, 15, 11), (14, 12, 13, 15), (12, 8, 9, 13), (10, 8, 12, 14), (15, 13, 9, 11)])
me_cylinder_012.polygons.foreach_set('use_smooth', [True] * 12)
_k = set([(0, 1), (0, 2), (0, 4), (1, 3), (1, 5), (2, 3), (2, 6), (3, 7), (4, 5), (4, 6), (5, 7), (6, 7), (8, 9), (8, 10), (8, 12), (9, 11), (9, 13), (10, 11), (10, 14), (11, 15), (12, 13), (12, 14), (13, 15), (14, 15)])
me_cylinder_012.attributes.new('sharp_edge', 'BOOLEAN', 'EDGE').data.foreach_set('value', [ (min(e.vertices), max(e.vertices)) in _k for e in me_cylinder_012.edges])
_uv = me_cylinder_012.uv_layers.new(name='UVMap')
_uv.uv.foreach_set('vector', [0.375, 0.0, 0.625, 0.0, 0.625, 0.25, 0.375, 0.25, 0.375, 0.25, 0.625, 0.25, 0.625, 0.5, 0.375, 0.5, 0.375, 0.5, 0.625, 0.5, 0.625, 0.75, 0.375, 0.75, 0.375, 0.75, 0.625, 0.75, 0.625, 1.0, 0.375, 1.0, 0.125, 0.5, 0.375, 0.5, 0.375, 0.75, 0.125, 0.75, 0.625, 0.5, 0.875, 0.5, 0.875, 0.75, 0.625, 0.75, 0.375, 0.0, 0.375, 0.25, 0.625, 0.25, 0.625, 0.0, 0.375, 0.25, 0.375, 0.5, 0.625, 0.5, 0.625, 0.25, 0.375, 0.5, 0.375, 0.75, 0.625, 0.75, 0.625, 0.5, 0.375, 0.75, 0.375, 1.0, 0.625, 1.0, 0.625, 0.75, 0.125, 0.5, 0.125, 0.75, 0.375, 0.75, 0.375, 0.5, 0.625, 0.5, 0.625, 0.75, 0.875, 0.75, 0.875, 0.5])
me_cylinder_012.use_remesh_fix_poles = True
me_cylinder_012.use_remesh_preserve_attributes = False
me_cylinder_012.update()
me_cylinder_012.normals_split_custom_set([tuple(v) for v in zip(*[iter([-1.0, 0.0, 0.0, -1.0, 0.0, 0.0, -1.0, 0.0, 0.0, -1.0, 0.0, 0.0, 0.0, 1.0, 0.0, 0.0, 1.0, 0.0, 0.0, 1.0, 0.0, 0.0, 1.0, 0.0, 1.0, 0.0, 0.0, 1.0, 0.0, 0.0, 1.0, 0.0, 0.0, 1.0, 0.0, 0.0, 0.0, -1.0, 0.0, 0.0, -1.0, 0.0, 0.0, -1.0, 0.0, 0.0, -1.0, 0.0, 0.0, 0.0, -1.0, 0.0, 0.0, -1.0, 0.0, 0.0, -1.0, 0.0, 0.0, -1.0, 0.0, 0.0, 1.0, 0.0, 0.0, 1.0, 0.0, 0.0, 1.0, 0.0, 0.0, 1.0, 1.0, 0.0, 0.0, 1.0, 0.0, 0.0, 1.0, 0.0, 0.0, 1.0, 0.0, 0.0, 0.0, 1.0, 0.0, 0.0, 1.0, 0.0, 0.0, 1.0, 0.0, 0.0, 1.0, 0.0, -1.0, 0.0, 0.0, -1.0, 0.0, 0.0, -1.0, 0.0, 0.0, -1.0, 0.0, 0.0, 0.0, -1.0, 0.0, 0.0, -1.0, 0.0, 0.0, -1.0, 0.0, 0.0, -1.0, 0.0, 0.0, 0.0, -1.0, 0.0, 0.0, -1.0, 0.0, 0.0, -1.0, 0.0, 0.0, -1.0, 0.0, 0.0, 1.0, 0.0, 0.0, 1.0, 0.0, 0.0, 1.0, 0.0, 0.0, 1.0])] * 3)])
me_cylinder_013 = bpy.data.meshes.new('Cylinder.013')
me_cylinder_013.from_pydata([(-0.7007, -0.02368, 2.819), (-0.7007, -0.02368, 2.995), (-0.7007, 0.02368, 2.819), (-0.7007, 0.02368, 2.995), (-0.4618, -0.02368, 2.819), (-0.4618, -0.02368, 2.995), (-0.4618, 0.02368, 2.819), (-0.4618, 0.02368, 2.995), (0.7007, -0.02368, 2.819), (0.7007, -0.02368, 2.995), (0.7007, 0.02368, 2.819), (0.7007, 0.02368, 2.995), (0.4618, -0.02368, 2.819), (0.4618, -0.02368, 2.995), (0.4618, 0.02368, 2.819), (0.4618, 0.02368, 2.995)], [], [(0, 1, 3, 2), (2, 3, 7, 6), (6, 7, 5, 4), (4, 5, 1, 0), (2, 6, 4, 0), (7, 3, 1, 5), (8, 10, 11, 9), (10, 14, 15, 11), (14, 12, 13, 15), (12, 8, 9, 13), (10, 8, 12, 14), (15, 13, 9, 11)])
me_cylinder_013.polygons.foreach_set('use_smooth', [True] * 12)
_k = set([(0, 1), (0, 2), (0, 4), (1, 3), (1, 5), (2, 3), (2, 6), (3, 7), (4, 5), (4, 6), (5, 7), (6, 7), (8, 9), (8, 10), (8, 12), (9, 11), (9, 13), (10, 11), (10, 14), (11, 15), (12, 13), (12, 14), (13, 15), (14, 15)])
me_cylinder_013.attributes.new('sharp_edge', 'BOOLEAN', 'EDGE').data.foreach_set('value', [ (min(e.vertices), max(e.vertices)) in _k for e in me_cylinder_013.edges])
_uv = me_cylinder_013.uv_layers.new(name='UVMap')
_uv.uv.foreach_set('vector', [0.375, 0.0, 0.625, 0.0, 0.625, 0.25, 0.375, 0.25, 0.375, 0.25, 0.625, 0.25, 0.625, 0.5, 0.375, 0.5, 0.375, 0.5, 0.625, 0.5, 0.625, 0.75, 0.375, 0.75, 0.375, 0.75, 0.625, 0.75, 0.625, 1.0, 0.375, 1.0, 0.125, 0.5, 0.375, 0.5, 0.375, 0.75, 0.125, 0.75, 0.625, 0.5, 0.875, 0.5, 0.875, 0.75, 0.625, 0.75, 0.375, 0.0, 0.375, 0.25, 0.625, 0.25, 0.625, 0.0, 0.375, 0.25, 0.375, 0.5, 0.625, 0.5, 0.625, 0.25, 0.375, 0.5, 0.375, 0.75, 0.625, 0.75, 0.625, 0.5, 0.375, 0.75, 0.375, 1.0, 0.625, 1.0, 0.625, 0.75, 0.125, 0.5, 0.125, 0.75, 0.375, 0.75, 0.375, 0.5, 0.625, 0.5, 0.625, 0.75, 0.875, 0.75, 0.875, 0.5])
me_cylinder_013.use_remesh_fix_poles = True
me_cylinder_013.use_remesh_preserve_attributes = False
me_cylinder_013.update()
me_cylinder_013.normals_split_custom_set([tuple(v) for v in zip(*[iter([-1.0, 0.0, 0.0, -1.0, 0.0, 0.0, -1.0, 0.0, 0.0, -1.0, 0.0, 0.0, 0.0, 1.0, 0.0, 0.0, 1.0, 0.0, 0.0, 1.0, 0.0, 0.0, 1.0, 0.0, 1.0, 0.0, 0.0, 1.0, 0.0, 0.0, 1.0, 0.0, 0.0, 1.0, 0.0, 0.0, 0.0, -1.0, 0.0, 0.0, -1.0, 0.0, 0.0, -1.0, 0.0, 0.0, -1.0, 0.0, 0.0, 0.0, -1.0, 0.0, 0.0, -1.0, 0.0, 0.0, -1.0, 0.0, 0.0, -1.0, 0.0, 0.0, 1.0, 0.0, 0.0, 1.0, 0.0, 0.0, 1.0, 0.0, 0.0, 1.0, 1.0, 0.0, 0.0, 1.0, 0.0, 0.0, 1.0, 0.0, 0.0, 1.0, 0.0, 0.0, 0.0, 1.0, 0.0, 0.0, 1.0, 0.0, 0.0, 1.0, 0.0, 0.0, 1.0, 0.0, -1.0, 0.0, 0.0, -1.0, 0.0, 0.0, -1.0, 0.0, 0.0, -1.0, 0.0, 0.0, 0.0, -1.0, 0.0, 0.0, -1.0, 0.0, 0.0, -1.0, 0.0, 0.0, -1.0, 0.0, 0.0, 0.0, -1.0, 0.0, 0.0, -1.0, 0.0, 0.0, -1.0, 0.0, 0.0, -1.0, 0.0, 0.0, 1.0, 0.0, 0.0, 1.0, 0.0, 0.0, 1.0, 0.0, 0.0, 1.0])] * 3)])
me_cylinder_014 = bpy.data.meshes.new('Cylinder.014')
me_cylinder_014.from_pydata([(-0.7007, -0.02368, 2.819), (-0.7007, -0.02368, 2.995), (-0.7007, 0.02368, 2.819), (-0.7007, 0.02368, 2.995), (-0.4618, -0.02368, 2.819), (-0.4618, -0.02368, 2.995), (-0.4618, 0.02368, 2.819), (-0.4618, 0.02368, 2.995), (0.7007, -0.02368, 2.819), (0.7007, -0.02368, 2.995), (0.7007, 0.02368, 2.819), (0.7007, 0.02368, 2.995), (0.4618, -0.02368, 2.819), (0.4618, -0.02368, 2.995), (0.4618, 0.02368, 2.819), (0.4618, 0.02368, 2.995), (-0.7007, 0.02368, 2.819), (-0.7007, 0.02368, 2.995), (-0.7007, -0.02368, 2.819), (-0.7007, -0.02368, 2.995), (-0.4618, 0.02368, 2.819), (-0.4618, 0.02368, 2.995), (-0.4618, -0.02368, 2.819), (-0.4618, -0.02368, 2.995), (0.7007, 0.02368, 2.819), (0.7007, 0.02368, 2.995), (0.7007, -0.02368, 2.819), (0.7007, -0.02368, 2.995), (0.4618, 0.02368, 2.819), (0.4618, 0.02368, 2.995), (0.4618, -0.02368, 2.819), (0.4618, -0.02368, 2.995)], [], [(0, 1, 3, 2), (2, 3, 7, 6), (6, 7, 5, 4), (4, 5, 1, 0), (2, 6, 4, 0), (7, 3, 1, 5), (8, 10, 11, 9), (10, 14, 15, 11), (14, 12, 13, 15), (12, 8, 9, 13), (10, 8, 12, 14), (15, 13, 9, 11), (16, 18, 19, 17), (18, 22, 23, 19), (22, 20, 21, 23), (20, 16, 17, 21), (18, 16, 20, 22), (23, 21, 17, 19), (24, 25, 27, 26), (26, 27, 31, 30), (30, 31, 29, 28), (28, 29, 25, 24), (26, 30, 28, 24), (31, 27, 25, 29)])
me_cylinder_014.polygons.foreach_set('use_smooth', [True] * 24)
_k = set([(0, 1), (0, 2), (0, 4), (1, 3), (1, 5), (2, 3), (2, 6), (3, 7), (4, 5), (4, 6), (5, 7), (6, 7), (8, 9), (8, 10), (8, 12), (9, 11), (9, 13), (10, 11), (10, 14), (11, 15), (12, 13), (12, 14), (13, 15), (14, 15), (16, 17), (16, 18), (16, 20), (17, 19), (17, 21), (18, 19), (18, 22), (19, 23), (20, 21), (20, 22), (21, 23), (22, 23), (24, 25), (24, 26), (24, 28), (25, 27), (25, 29), (26, 27), (26, 30), (27, 31), (28, 29), (28, 30), (29, 31), (30, 31)])
me_cylinder_014.attributes.new('sharp_edge', 'BOOLEAN', 'EDGE').data.foreach_set('value', [ (min(e.vertices), max(e.vertices)) in _k for e in me_cylinder_014.edges])
_uv = me_cylinder_014.uv_layers.new(name='UVMap')
_uv.uv.foreach_set('vector', [0.375, 0.0, 0.625, 0.0, 0.625, 0.25, 0.375, 0.25, 0.375, 0.25, 0.625, 0.25, 0.625, 0.5, 0.375, 0.5, 0.375, 0.5, 0.625, 0.5, 0.625, 0.75, 0.375, 0.75, 0.375, 0.75, 0.625, 0.75, 0.625, 1.0, 0.375, 1.0, 0.125, 0.5, 0.375, 0.5, 0.375, 0.75, 0.125, 0.75, 0.625, 0.5, 0.875, 0.5, 0.875, 0.75, 0.625, 0.75, 0.375, 0.0, 0.375, 0.25, 0.625, 0.25, 0.625, 0.0, 0.375, 0.25, 0.375, 0.5, 0.625, 0.5, 0.625, 0.25, 0.375, 0.5, 0.375, 0.75, 0.625, 0.75, 0.625, 0.5, 0.375, 0.75, 0.375, 1.0, 0.625, 1.0, 0.625, 0.75, 0.125, 0.5, 0.125, 0.75, 0.375, 0.75, 0.375, 0.5, 0.625, 0.5, 0.625, 0.75, 0.875, 0.75, 0.875, 0.5, 0.375, 0.0, 0.375, 0.25, 0.625, 0.25, 0.625, 0.0, 0.375, 0.25, 0.375, 0.5, 0.625, 0.5, 0.625, 0.25, 0.375, 0.5, 0.375, 0.75, 0.625, 0.75, 0.625, 0.5, 0.375, 0.75, 0.375, 1.0, 0.625, 1.0, 0.625, 0.75, 0.125, 0.5, 0.125, 0.75, 0.375, 0.75, 0.375, 0.5, 0.625, 0.5, 0.625, 0.75, 0.875, 0.75, 0.875, 0.5, 0.375, 0.0, 0.625, 0.0, 0.625, 0.25, 0.375, 0.25, 0.375, 0.25, 0.625, 0.25, 0.625, 0.5, 0.375, 0.5, 0.375, 0.5, 0.625, 0.5, 0.625, 0.75, 0.375, 0.75, 0.375, 0.75, 0.625, 0.75, 0.625, 1.0, 0.375, 1.0, 0.125, 0.5, 0.375, 0.5, 0.375, 0.75, 0.125, 0.75, 0.625, 0.5, 0.875, 0.5, 0.875, 0.75, 0.625, 0.75])
me_cylinder_014.use_remesh_fix_poles = True
me_cylinder_014.use_remesh_preserve_attributes = False
me_cylinder_014.update()
me_cylinder_014.normals_split_custom_set([tuple(v) for v in zip(*[iter([-1.0, 0.0, 0.0, -1.0, 0.0, 0.0, -1.0, 0.0, 0.0, -1.0, 0.0, 0.0, 0.0, 1.0, 0.0, 0.0, 1.0, 0.0, 0.0, 1.0, 0.0, 0.0, 1.0, 0.0, 1.0, 0.0, 0.0, 1.0, 0.0, 0.0, 1.0, 0.0, 0.0, 1.0, 0.0, 0.0, 0.0, -1.0, 0.0, 0.0, -1.0, 0.0, 0.0, -1.0, 0.0, 0.0, -1.0, 0.0, 0.0, 0.0, -1.0, 0.0, 0.0, -1.0, 0.0, 0.0, -1.0, 0.0, 0.0, -1.0, 0.0, 0.0, 1.0, 0.0, 0.0, 1.0, 0.0, 0.0, 1.0, 0.0, 0.0, 1.0, 1.0, 0.0, 0.0, 1.0, 0.0, 0.0, 1.0, 0.0, 0.0, 1.0, 0.0, 0.0, 0.0, 1.0, 0.0, 0.0, 1.0, 0.0, 0.0, 1.0, 0.0, 0.0, 1.0, 0.0, -1.0, 0.0, 0.0, -1.0, 0.0, 0.0, -1.0, 0.0, 0.0, -1.0, 0.0, 0.0, 0.0, -1.0, 0.0, 0.0, -1.0, 0.0, 0.0, -1.0, 0.0, 0.0, -1.0, 0.0, 0.0, 0.0, -1.0, 0.0, 0.0, -1.0, 0.0, 0.0, -1.0, 0.0, 0.0, -1.0, 0.0, 0.0, 1.0, 0.0, 0.0, 1.0, 0.0, 0.0, 1.0, 0.0, 0.0, 1.0, -1.0, 0.0, 0.0, -1.0, 0.0, 0.0, -1.0, 0.0, 0.0, -1.0, 0.0, 0.0, 0.0, -1.0, 0.0, 0.0, -1.0, 0.0, 0.0, -1.0, 0.0, 0.0, -1.0, 0.0, 1.0, 0.0, 0.0, 1.0, 0.0, 0.0, 1.0, 0.0, 0.0, 1.0, 0.0, 0.0, 0.0, 1.0, 0.0, 0.0, 1.0, 0.0, 0.0, 1.0, 0.0, 0.0, 1.0, 0.0, 0.0, 0.0, -1.0, 0.0, 0.0, -1.0, 0.0, 0.0, -1.0, 0.0, 0.0, -1.0, 0.0, 0.0, 1.0, 0.0, 0.0, 1.0, 0.0, 0.0, 1.0, 0.0, 0.0, 1.0, 1.0, 0.0, 0.0, 1.0, 0.0, 0.0, 1.0, 0.0, 0.0, 1.0, 0.0, 0.0, 0.0, -1.0, 0.0, 0.0, -1.0, 0.0, 0.0, -1.0, 0.0, 0.0, -1.0, 0.0, -1.0, 0.0, 0.0, -1.0, 0.0, 0.0, -1.0, 0.0, 0.0, -1.0, 0.0, 0.0, 0.0, 1.0, 0.0, 0.0, 1.0, 0.0, 0.0, 1.0, 0.0, 0.0, 1.0, 0.0, 0.0, 0.0, -1.0, 0.0, 0.0, -1.0, 0.0, 0.0, -1.0, 0.0, 0.0, -1.0, 0.0, 0.0, 1.0, 0.0, 0.0, 1.0, 0.0, 0.0, 1.0, 0.0, 0.0, 1.0])] * 3)])
me_cylinder_015 = bpy.data.meshes.new('Cylinder.015')
me_cylinder_015.from_pydata([(-0.7007, -0.02368, 2.819), (-0.7007, -0.02368, 2.995), (-0.7007, 0.02368, 2.819), (-0.7007, 0.02368, 2.995), (-0.4618, -0.02368, 2.819), (-0.4618, -0.02368, 2.995), (-0.4618, 0.02368, 2.819), (-0.4618, 0.02368, 2.995), (0.7007, -0.02368, 2.819), (0.7007, -0.02368, 2.995), (0.7007, 0.02368, 2.819), (0.7007, 0.02368, 2.995), (0.4618, -0.02368, 2.819), (0.4618, -0.02368, 2.995), (0.4618, 0.02368, 2.819), (0.4618, 0.02368, 2.995)], [], [(0, 1, 3, 2), (2, 3, 7, 6), (6, 7, 5, 4), (4, 5, 1, 0), (2, 6, 4, 0), (7, 3, 1, 5), (8, 10, 11, 9), (10, 14, 15, 11), (14, 12, 13, 15), (12, 8, 9, 13), (10, 8, 12, 14), (15, 13, 9, 11)])
me_cylinder_015.polygons.foreach_set('use_smooth', [True] * 12)
_k = set([(0, 1), (0, 2), (0, 4), (1, 3), (1, 5), (2, 3), (2, 6), (3, 7), (4, 5), (4, 6), (5, 7), (6, 7), (8, 9), (8, 10), (8, 12), (9, 11), (9, 13), (10, 11), (10, 14), (11, 15), (12, 13), (12, 14), (13, 15), (14, 15)])
me_cylinder_015.attributes.new('sharp_edge', 'BOOLEAN', 'EDGE').data.foreach_set('value', [ (min(e.vertices), max(e.vertices)) in _k for e in me_cylinder_015.edges])
_uv = me_cylinder_015.uv_layers.new(name='UVMap')
_uv.uv.foreach_set('vector', [0.375, 0.0, 0.625, 0.0, 0.625, 0.25, 0.375, 0.25, 0.375, 0.25, 0.625, 0.25, 0.625, 0.5, 0.375, 0.5, 0.375, 0.5, 0.625, 0.5, 0.625, 0.75, 0.375, 0.75, 0.375, 0.75, 0.625, 0.75, 0.625, 1.0, 0.375, 1.0, 0.125, 0.5, 0.375, 0.5, 0.375, 0.75, 0.125, 0.75, 0.625, 0.5, 0.875, 0.5, 0.875, 0.75, 0.625, 0.75, 0.375, 0.0, 0.375, 0.25, 0.625, 0.25, 0.625, 0.0, 0.375, 0.25, 0.375, 0.5, 0.625, 0.5, 0.625, 0.25, 0.375, 0.5, 0.375, 0.75, 0.625, 0.75, 0.625, 0.5, 0.375, 0.75, 0.375, 1.0, 0.625, 1.0, 0.625, 0.75, 0.125, 0.5, 0.125, 0.75, 0.375, 0.75, 0.375, 0.5, 0.625, 0.5, 0.625, 0.75, 0.875, 0.75, 0.875, 0.5])
me_cylinder_015.use_remesh_fix_poles = True
me_cylinder_015.use_remesh_preserve_attributes = False
me_cylinder_015.update()
me_cylinder_015.normals_split_custom_set([tuple(v) for v in zip(*[iter([-1.0, 0.0, 0.0, -1.0, 0.0, 0.0, -1.0, 0.0, 0.0, -1.0, 0.0, 0.0, 0.0, 1.0, 0.0, 0.0, 1.0, 0.0, 0.0, 1.0, 0.0, 0.0, 1.0, 0.0, 1.0, 0.0, 0.0, 1.0, 0.0, 0.0, 1.0, 0.0, 0.0, 1.0, 0.0, 0.0, 0.0, -1.0, 0.0, 0.0, -1.0, 0.0, 0.0, -1.0, 0.0, 0.0, -1.0, 0.0, 0.0, 0.0, -1.0, 0.0, 0.0, -1.0, 0.0, 0.0, -1.0, 0.0, 0.0, -1.0, 0.0, 0.0, 1.0, 0.0, 0.0, 1.0, 0.0, 0.0, 1.0, 0.0, 0.0, 1.0, 1.0, 0.0, 0.0, 1.0, 0.0, 0.0, 1.0, 0.0, 0.0, 1.0, 0.0, 0.0, 0.0, 1.0, 0.0, 0.0, 1.0, 0.0, 0.0, 1.0, 0.0, 0.0, 1.0, 0.0, -1.0, 0.0, 0.0, -1.0, 0.0, 0.0, -1.0, 0.0, 0.0, -1.0, 0.0, 0.0, 0.0, -1.0, 0.0, 0.0, -1.0, 0.0, 0.0, -1.0, 0.0, 0.0, -1.0, 0.0, 0.0, 0.0, -1.0, 0.0, 0.0, -1.0, 0.0, 0.0, -1.0, 0.0, 0.0, -1.0, 0.0, 0.0, 1.0, 0.0, 0.0, 1.0, 0.0, 0.0, 1.0, 0.0, 0.0, 1.0])] * 3)])
me_cylinder_016 = bpy.data.meshes.new('Cylinder.016')
me_cylinder_016.from_pydata([(-0.7007, -0.02368, 2.819), (-0.7007, -0.02368, 2.995), (-0.7007, 0.02368, 2.819), (-0.7007, 0.02368, 2.995), (-0.4618, -0.02368, 2.819), (-0.4618, -0.02368, 2.995), (-0.4618, 0.02368, 2.819), (-0.4618, 0.02368, 2.995), (0.7007, -0.02368, 2.819), (0.7007, -0.02368, 2.995), (0.7007, 0.02368, 2.819), (0.7007, 0.02368, 2.995), (0.4618, -0.02368, 2.819), (0.4618, -0.02368, 2.995), (0.4618, 0.02368, 2.819), (0.4618, 0.02368, 2.995)], [], [(0, 1, 3, 2), (2, 3, 7, 6), (6, 7, 5, 4), (4, 5, 1, 0), (2, 6, 4, 0), (7, 3, 1, 5), (8, 10, 11, 9), (10, 14, 15, 11), (14, 12, 13, 15), (12, 8, 9, 13), (10, 8, 12, 14), (15, 13, 9, 11)])
me_cylinder_016.polygons.foreach_set('use_smooth', [True] * 12)
_k = set([(0, 1), (0, 2), (0, 4), (1, 3), (1, 5), (2, 3), (2, 6), (3, 7), (4, 5), (4, 6), (5, 7), (6, 7), (8, 9), (8, 10), (8, 12), (9, 11), (9, 13), (10, 11), (10, 14), (11, 15), (12, 13), (12, 14), (13, 15), (14, 15)])
me_cylinder_016.attributes.new('sharp_edge', 'BOOLEAN', 'EDGE').data.foreach_set('value', [ (min(e.vertices), max(e.vertices)) in _k for e in me_cylinder_016.edges])
_uv = me_cylinder_016.uv_layers.new(name='UVMap')
_uv.uv.foreach_set('vector', [0.375, 0.0, 0.625, 0.0, 0.625, 0.25, 0.375, 0.25, 0.375, 0.25, 0.625, 0.25, 0.625, 0.5, 0.375, 0.5, 0.375, 0.5, 0.625, 0.5, 0.625, 0.75, 0.375, 0.75, 0.375, 0.75, 0.625, 0.75, 0.625, 1.0, 0.375, 1.0, 0.125, 0.5, 0.375, 0.5, 0.375, 0.75, 0.125, 0.75, 0.625, 0.5, 0.875, 0.5, 0.875, 0.75, 0.625, 0.75, 0.375, 0.0, 0.375, 0.25, 0.625, 0.25, 0.625, 0.0, 0.375, 0.25, 0.375, 0.5, 0.625, 0.5, 0.625, 0.25, 0.375, 0.5, 0.375, 0.75, 0.625, 0.75, 0.625, 0.5, 0.375, 0.75, 0.375, 1.0, 0.625, 1.0, 0.625, 0.75, 0.125, 0.5, 0.125, 0.75, 0.375, 0.75, 0.375, 0.5, 0.625, 0.5, 0.625, 0.75, 0.875, 0.75, 0.875, 0.5])
me_cylinder_016.use_remesh_fix_poles = True
me_cylinder_016.use_remesh_preserve_attributes = False
me_cylinder_016.update()
me_cylinder_016.normals_split_custom_set([tuple(v) for v in zip(*[iter([-1.0, 0.0, 0.0, -1.0, 0.0, 0.0, -1.0, 0.0, 0.0, -1.0, 0.0, 0.0, 0.0, 1.0, 0.0, 0.0, 1.0, 0.0, 0.0, 1.0, 0.0, 0.0, 1.0, 0.0, 1.0, 0.0, 0.0, 1.0, 0.0, 0.0, 1.0, 0.0, 0.0, 1.0, 0.0, 0.0, 0.0, -1.0, 0.0, 0.0, -1.0, 0.0, 0.0, -1.0, 0.0, 0.0, -1.0, 0.0, 0.0, 0.0, -1.0, 0.0, 0.0, -1.0, 0.0, 0.0, -1.0, 0.0, 0.0, -1.0, 0.0, 0.0, 1.0, 0.0, 0.0, 1.0, 0.0, 0.0, 1.0, 0.0, 0.0, 1.0, 1.0, 0.0, 0.0, 1.0, 0.0, 0.0, 1.0, 0.0, 0.0, 1.0, 0.0, 0.0, 0.0, 1.0, 0.0, 0.0, 1.0, 0.0, 0.0, 1.0, 0.0, 0.0, 1.0, 0.0, -1.0, 0.0, 0.0, -1.0, 0.0, 0.0, -1.0, 0.0, 0.0, -1.0, 0.0, 0.0, 0.0, -1.0, 0.0, 0.0, -1.0, 0.0, 0.0, -1.0, 0.0, 0.0, -1.0, 0.0, 0.0, 0.0, -1.0, 0.0, 0.0, -1.0, 0.0, 0.0, -1.0, 0.0, 0.0, -1.0, 0.0, 0.0, 1.0, 0.0, 0.0, 1.0, 0.0, 0.0, 1.0, 0.0, 0.0, 1.0])] * 3)])
me_cylinder_008 = bpy.data.meshes.new('Cylinder.008')
me_cylinder_008.from_pydata([(0.0324, 0.08848, 0.482), (0.0324, 0.08848, 0.8911), (0.0836, 0.07476, 0.482), (0.0836, 0.07476, 0.8911), (0.1211, 0.03728, 0.482), (0.1211, 0.03728, 0.8911), (0.1348, -0.01391, 0.482), (0.1348, -0.01391, 0.8911), (0.1211, -0.06511, 0.482), (0.1211, -0.06511, 0.8911), (0.0836, -0.1026, 0.482), (0.0836, -0.1026, 0.8911), (0.0324, -0.1163, 0.482), (0.0324, -0.1163, 0.8911), (-0.01879, -0.1026, 0.482), (-0.01879, -0.1026, 0.8911), (-0.05627, -0.06511, 0.482), (-0.05627, -0.06511, 0.8911), (-0.06999, -0.01391, 0.482), (-0.06999, -0.01391, 0.8911), (-0.05627, 0.03728, 0.482), (-0.05627, 0.03728, 0.8911), (-0.01879, 0.07476, 0.482), (-0.01879, 0.07476, 0.8911)], [], [(0, 1, 3, 2), (2, 3, 5, 4), (4, 5, 7, 6), (6, 7, 9, 8), (8, 9, 11, 10), (10, 11, 13, 12), (12, 13, 15, 14), (14, 15, 17, 16), (16, 17, 19, 18), (18, 19, 21, 20), (3, 1, 23, 21, 19, 17, 15, 13, 11, 9, 7, 5), (20, 21, 23, 22), (22, 23, 1, 0), (0, 2, 4, 6, 8, 10, 12, 14, 16, 18, 20, 22)])
me_cylinder_008.polygons.foreach_set('use_smooth', [True] * 14)
_k = set([(0, 1), (0, 2), (0, 22), (1, 3), (1, 23), (2, 3), (2, 4), (3, 5), (4, 5), (4, 6), (5, 7), (6, 7), (6, 8), (7, 9), (8, 9), (8, 10), (9, 11), (10, 11), (10, 12), (11, 13), (12, 13), (12, 14), (13, 15), (14, 15), (14, 16), (15, 17), (16, 17), (16, 18), (17, 19), (18, 19), (18, 20), (19, 21), (20, 21), (20, 22), (21, 23), (22, 23)])
me_cylinder_008.attributes.new('sharp_edge', 'BOOLEAN', 'EDGE').data.foreach_set('value', [ (min(e.vertices), max(e.vertices)) in _k for e in me_cylinder_008.edges])
_uv = me_cylinder_008.uv_layers.new(name='UVMap')
_uv.uv.foreach_set('vector', [1.0, 0.5, 1.0, 1.0, 0.9167, 1.0, 0.9167, 0.5, 0.9167, 0.5, 0.9167, 1.0, 0.8333, 1.0, 0.8333, 0.5, 0.8333, 0.5, 0.8333, 1.0, 0.75, 1.0, 0.75, 0.5, 0.75, 0.5, 0.75, 1.0, 0.6667, 1.0, 0.6667, 0.5, 0.6667, 0.5, 0.6667, 1.0, 0.5833, 1.0, 0.5833, 0.5, 0.5833, 0.5, 0.5833, 1.0, 0.5, 1.0, 0.5, 0.5, 0.5, 0.5, 0.5, 1.0, 0.4167, 1.0, 0.4167, 0.5, 0.4167, 0.5, 0.4167, 1.0, 0.3333, 1.0, 0.3333, 0.5, 0.3333, 0.5, 0.3333, 1.0, 0.25, 1.0, 0.25, 0.5, 0.25, 0.5, 0.25, 1.0, 0.1667, 1.0, 0.1667, 0.5, 0.37, 0.4578, 0.25, 0.49, 0.13, 0.4578, 0.04215, 0.37, 0.01, 0.25, 0.04215, 0.13, 0.13, 0.04215, 0.25, 0.01, 0.37, 0.04215, 0.4578, 0.13, 0.49, 0.25, 0.4578, 0.37, 0.1667, 0.5, 0.1667, 1.0, 0.08333, 1.0, 0.08333, 0.5, 0.08333, 0.5, 0.08333, 1.0, 7.451e-08, 1.0, 7.451e-08, 0.5, 0.75, 0.49, 0.87, 0.4578, 0.9578, 0.37, 0.99, 0.25, 0.9578, 0.13, 0.87, 0.04215, 0.75, 0.01, 0.63, 0.04215, 0.5422, 0.13, 0.51, 0.25, 0.5422, 0.37, 0.63, 0.4578])
me_cylinder_008.use_remesh_fix_poles = True
me_cylinder_008.use_remesh_preserve_attributes = False
me_cylinder_008.update()
me_cylinder_008.normals_split_custom_set([tuple(v) for v in zip(*[iter([0.2588, 0.9659, 0.0, 0.2588, 0.9659, 0.0, 0.2588, 0.9659, 0.0, 0.2588, 0.9659, 0.0, 0.7071, 0.7071, 0.0, 0.7071, 0.7071, 0.0, 0.7071, 0.7071, 0.0, 0.7071, 0.7071, 0.0, 0.9659, 0.2588, 0.0, 0.9659, 0.2588, 0.0, 0.9659, 0.2588, 0.0, 0.9659, 0.2588, 0.0, 0.9659, -0.2588, 0.0, 0.9659, -0.2588, 0.0, 0.9659, -0.2588, 0.0, 0.9659, -0.2588, 0.0, 0.7071, -0.7071, 0.0, 0.7071, -0.7071, 0.0, 0.7071, -0.7071, 0.0, 0.7071, -0.7071, 0.0, 0.2588, -0.9659, 0.0, 0.2588, -0.9659, 0.0, 0.2588, -0.9659, 0.0, 0.2588, -0.9659, 0.0, -0.2588, -0.9659, 0.0, -0.2588, -0.9659, 0.0, -0.2588, -0.9659, 0.0, -0.2588, -0.9659, 0.0, -0.7071, -0.7071, 0.0, -0.7071, -0.7071, 0.0, -0.7071, -0.7071, 0.0, -0.7071, -0.7071, 0.0, -0.9659, -0.2588, 0.0, -0.9659, -0.2588, 0.0, -0.9659, -0.2588, 0.0, -0.9659, -0.2588, 0.0, -0.9659, 0.2588, 0.0, -0.9659, 0.2588, 0.0, -0.9659, 0.2588, 0.0, -0.9659, 0.2588, 0.0, 0.0, 0.0, 1.0, 0.0, 0.0, 1.0, 0.0, 0.0, 1.0, 0.0, 0.0, 1.0, 0.0, 0.0, 1.0, 0.0, 0.0, 1.0, 0.0, 0.0, 1.0, 0.0, 0.0, 1.0, 0.0, 0.0, 1.0, 0.0, 0.0, 1.0, 0.0, 0.0, 1.0, 0.0, 0.0, 1.0, -0.7071, 0.7071, 0.0, -0.7071, 0.7071, 0.0, -0.7071, 0.7071, 0.0, -0.7071, 0.7071, 0.0, -0.2588, 0.9659, 0.0, -0.2588, 0.9659, 0.0, -0.2588, 0.9659, 0.0, -0.2588, 0.9659, 0.0, -1.184e-07, 0.0, -1.0, -1.184e-07, 0.0, -1.0, -1.184e-07, 0.0, -1.0, -1.184e-07, 0.0, -1.0, -1.184e-07, 0.0, -1.0, -1.184e-07, 0.0, -1.0, -1.184e-07, 0.0, -1.0, -1.184e-07, 0.0, -1.0, -1.184e-07, 0.0, -1.0, -1.184e-07, 0.0, -1.0, -1.184e-07, 0.0, -1.0, -1.184e-07, 0.0, -1.0])] * 3)])
me_cylinder_009 = bpy.data.meshes.new('Cylinder.009')
me_cylinder_009.from_pydata([(0.3632, 0.3169, 6.222), (0.3632, 0.3169, 2.636), (0.3632, -0.3448, 6.222), (0.3632, -0.3448, 2.636), (-0.2984, 0.3169, 6.222), (-0.2984, 0.3169, 2.636), (-0.2984, -0.3448, 6.222), (-0.2984, -0.3448, 2.636), (-0.2989, -0.6377, 2.636), (-0.2989, -0.6377, 6.222), (-0.2989, 0.6098, 2.636), (-0.2989, 0.6098, 6.222), (-0.4513, -0.03305, 2.636), (-0.4513, -0.03305, 6.222), (-0.4513, 0.005224, 2.636), (-0.4513, 0.005224, 6.222), (-0.3768, 0.1824, 6.222), (-0.3768, 0.1824, 2.636), (-0.3768, -0.2102, 2.636), (-0.3768, -0.2102, 6.222), (-0.339, 0.3659, 2.636), (-0.339, -0.3937, 6.222), (-0.339, 0.3659, 6.222), (-0.339, -0.3937, 2.636), (-0.4141, 0.06738, 6.222), (-0.4141, -0.09521, 2.636), (-0.4141, 0.06738, 2.636), (-0.4141, -0.09521, 6.222), (0.3631, 0.3169, 6.222), (0.3631, 0.3169, 2.636), (0.3631, -0.3448, 2.636), (0.3631, -0.3448, 6.222), (0.3879, 0.4919, 6.222), (0.3879, 0.4919, 2.636), (0.3879, -0.5198, 2.636), (0.3879, -0.5198, 6.222)], [], [(3, 2, 31, 30), (2, 3, 7, 6), (4, 6, 9, 11), (4, 5, 1, 0), (2, 6, 4, 0), (7, 3, 1, 5), (26, 24, 15, 14), (7, 5, 10, 8), (6, 7, 8, 9), (5, 4, 11, 10), (13, 12, 14, 15), (27, 25, 12, 13), (24, 27, 13, 15), (25, 26, 14, 12), (23, 20, 17, 18), (22, 21, 19, 16), (21, 23, 18, 19), (20, 22, 16, 17), (10, 11, 22, 20), (9, 8, 23, 21), (11, 9, 21, 22), (8, 10, 20, 23), (18, 17, 26, 25), (16, 19, 27, 24), (19, 18, 25, 27), (17, 16, 24, 26), (31, 28, 32, 35), (0, 1, 29, 28), (2, 0, 28, 31), (1, 3, 30, 29), (32, 33, 34, 35), (29, 30, 34, 33), (30, 31, 35, 34), (28, 29, 33, 32)])
me_cylinder_009.polygons.foreach_set('use_smooth', [True] * 34)
_k = set([(0, 1), (0, 2), (0, 4), (1, 3), (1, 5), (2, 3), (2, 6), (3, 7), (4, 5), (4, 6), (5, 7), (6, 7), (8, 9), (8, 10), (9, 11), (10, 11), (12, 13), (12, 14), (13, 15), (14, 15), (28, 29), (28, 31), (29, 30), (30, 31), (32, 33), (32, 35), (33, 34), (34, 35)])
me_cylinder_009.attributes.new('sharp_edge', 'BOOLEAN', 'EDGE').data.foreach_set('value', [ (min(e.vertices), max(e.vertices)) in _k for e in me_cylinder_009.edges])
_uv = me_cylinder_009.uv_layers.new(name='UVMap')
_uv.uv.foreach_set('vector', [0.625, 0.25, 0.375, 0.25, 0.375, 0.25, 0.625, 0.25, 0.375, 0.25, 0.625, 0.25, 0.625, 0.5, 0.375, 0.5, 0.375, 0.75, 0.375, 0.5, 0.375, 0.5, 0.375, 0.75, 0.375, 0.75, 0.625, 0.75, 0.625, 1.0, 0.375, 1.0, 0.125, 0.5, 0.375, 0.5, 0.375, 0.75, 0.125, 0.75, 0.625, 0.5, 0.875, 0.5, 0.875, 0.75, 0.625, 0.75, 0.625, 0.75, 0.375, 0.75, 0.375, 0.75, 0.625, 0.75, 0.625, 0.5, 0.625, 0.75, 0.625, 0.75, 0.625, 0.5, 0.375, 0.5, 0.625, 0.5, 0.625, 0.5, 0.375, 0.5, 0.625, 0.75, 0.375, 0.75, 0.375, 0.75, 0.625, 0.75, 0.375, 0.5, 0.625, 0.5, 0.625, 0.75, 0.375, 0.75, 0.375, 0.5, 0.625, 0.5, 0.625, 0.5, 0.375, 0.5, 0.375, 0.75, 0.375, 0.5, 0.375, 0.5, 0.375, 0.75, 0.625, 0.5, 0.625, 0.75, 0.625, 0.75, 0.625, 0.5, 0.625, 0.5, 0.625, 0.75, 0.625, 0.75, 0.625, 0.5, 0.375, 0.75, 0.375, 0.5, 0.375, 0.5, 0.375, 0.75, 0.375, 0.5, 0.625, 0.5, 0.625, 0.5, 0.375, 0.5, 0.625, 0.75, 0.375, 0.75, 0.375, 0.75, 0.625, 0.75, 0.625, 0.75, 0.375, 0.75, 0.375, 0.75, 0.625, 0.75, 0.375, 0.5, 0.625, 0.5, 0.625, 0.5, 0.375, 0.5, 0.375, 0.75, 0.375, 0.5, 0.375, 0.5, 0.375, 0.75, 0.625, 0.5, 0.625, 0.75, 0.625, 0.75, 0.625, 0.5, 0.625, 0.5, 0.625, 0.75, 0.625, 0.75, 0.625, 0.5, 0.375, 0.75, 0.375, 0.5, 0.375, 0.5, 0.375, 0.75, 0.375, 0.5, 0.625, 0.5, 0.625, 0.5, 0.375, 0.5, 0.625, 0.75, 0.375, 0.75, 0.375, 0.75, 0.625, 0.75, 0.125, 0.5, 0.125, 0.75, 0.125, 0.75, 0.125, 0.5, 0.375, 1.0, 0.625, 1.0, 0.625, 1.0, 0.375, 1.0, 0.125, 0.5, 0.125, 0.75, 0.125, 0.75, 0.125, 0.5, 0.875, 0.75, 0.875, 0.5, 0.875, 0.5, 0.875, 0.75, 0.375, 0.0, 0.625, 0.0, 0.625, 0.25, 0.375, 0.25, 0.875, 0.75, 0.875, 0.5, 0.875, 0.5, 0.875, 0.75, 0.625, 0.25, 0.375, 0.25, 0.375, 0.25, 0.625, 0.25, 0.375, 1.0, 0.625, 1.0, 0.625, 1.0, 0.375, 1.0])
me_cylinder_009.materials.append(mat_off_white)
me_cylinder_009.materials.append(mat_brown)
me_cylinder_009.use_remesh_fix_poles = True
me_cylinder_009.use_remesh_preserve_attributes = False
me_cylinder_009.update()
me_cylinder_009.normals_split_custom_set([tuple(v) for v in zip(*[iter([0.0, -0.7071, -0.7071, 0.0, -0.7071, 0.7071, 0.0, -0.7071, 0.7071, 0.0, -0.7071, -0.7071, 0.0, 1.0, 0.0, 0.0, 1.0, 0.0, 0.0, 1.0, 0.0, 0.0, 1.0, 0.0, -0.4474, -0.0007191, -0.8943, -0.4474, 0.00072, -0.8943, -1.0, 0.001608, -0.001031, -1.0, -0.001608, -0.001031, 0.0, -1.0, 0.0, 0.0, -1.0, 0.0, 0.0, -1.0, 0.0, 0.0, -1.0, 0.0, 0.0, 0.0, -1.0, 0.0, 0.0, -1.0, 0.0, 0.0, -1.0, 0.0, 0.0, -1.0, 0.0, 0.0, 1.0, 0.0, 0.0, 1.0, 0.0, 0.0, 1.0, 0.0, 0.0, 1.0, 0.6188, -0.2813, 0.7335, 0.6188, -0.2813, -0.7335, 0.4433, -0.2657, -0.8561, 0.4433, -0.2657, 0.8561, -0.4474, 0.0007191, 0.8943, -0.4474, -0.00072, 0.8943, -1.0, -0.001608, 0.001031, -1.0, 0.001608, 0.001031, -0.4474, 0.00072, -0.8943, -0.4474, 0.0007191, 0.8943, -1.0, 0.001608, 0.001031, -1.0, 0.001608, -0.001031, -0.4474, -0.00072, 0.8943, -0.4474, -0.0007191, -0.8943, -1.0, -0.001608, -0.001031, -1.0, -0.001608, 0.001031, 1.0, 0.0, 0.0, 1.0, 0.0, 0.0, 1.0, 0.0, 0.0, 1.0, 0.0, 0.0, 0.6188, 0.2813, -0.7335, 0.6188, 0.2813, 0.7335, 0.4433, 0.2657, 0.8561, 0.4433, 0.2657, -0.8561, 0.6188, -0.2813, -0.7335, 0.6188, 0.2813, -0.7335, 0.4433, 0.2657, -0.8561, 0.4433, -0.2657, -0.8561, 0.6188, 0.2813, 0.7335, 0.6188, -0.2813, 0.7335, 0.4433, -0.2657, 0.8561, 0.4433, 0.2657, 0.8561, 0.6908, 0.1279, 0.7116, 0.6908, -0.1279, 0.7116, 0.6713, -0.1772, 0.7197, 0.6713, 0.1772, 0.7197, 0.6908, -0.1279, -0.7116, 0.6908, 0.1279, -0.7116, 0.6713, 0.1772, -0.7197, 0.6713, -0.1772, -0.7197, 0.6908, 0.1279, -0.7116, 0.6908, 0.1279, 0.7116, 0.6713, 0.1772, 0.7197, 0.6713, 0.1772, -0.7197, 0.6908, -0.1279, 0.7116, 0.6908, -0.1279, -0.7116, 0.6713, -0.1772, -0.7197, 0.6713, -0.1772, 0.7197, 0.9815, -0.1614, 0.1032, 0.9815, -0.1614, -0.1032, 0.6908, -0.1279, -0.7116, 0.6908, -0.1279, 0.7116, 0.9815, 0.1614, -0.1032, 0.9815, 0.1614, 0.1032, 0.6908, 0.1279, 0.7116, 0.6908, 0.1279, -0.7116, 0.9815, -0.1614, -0.1032, 0.9815, 0.1614, -0.1032, 0.6908, 0.1279, -0.7116, 0.6908, -0.1279, -0.7116, 0.9815, 0.1614, 0.1032, 0.9815, -0.1614, 0.1032, 0.6908, -0.1279, 0.7116, 0.6908, 0.1279, 0.7116, 0.6713, 0.1772, 0.7197, 0.6713, -0.1772, 0.7197, 0.6188, -0.2813, 0.7335, 0.6188, 0.2813, 0.7335, 0.6713, -0.1772, -0.7197, 0.6713, 0.1772, -0.7197, 0.6188, 0.2813, -0.7335, 0.6188, -0.2813, -0.7335, 0.6713, 0.1772, -0.7197, 0.6713, 0.1772, 0.7197, 0.6188, 0.2813, 0.7335, 0.6188, 0.2813, -0.7335, 0.6713, -0.1772, 0.7197, 0.6713, -0.1772, -0.7197, 0.6188, -0.2813, -0.7335, 0.6188, -0.2813, 0.7335, 0.4592, 0.06497, -0.886, 0.4592, -0.06497, -0.886, 0.9862, -0.1396, -0.08912, 0.9862, 0.1396, -0.08912, 0.0, 0.7071, 0.7071, 0.0, 0.7071, -0.7071, 0.0, 0.7071, -0.7071, 0.0, 0.7071, 0.7071, 0.0, -0.7071, 0.7071, 0.0, 0.7071, 0.7071, 0.0, 0.7071, 0.7071, 0.0, -0.7071, 0.7071, 0.0, 0.7071, -0.7071, 0.0, -0.7071, -0.7071, 0.0, -0.7071, -0.7071, 0.0, 0.7071, -0.7071, -1.0, 0.0, 0.0, -1.0, 0.0, 0.0, -1.0, 0.0, 0.0, -1.0, 0.0, 0.0, 0.4592, -0.06497, 0.886, 0.4592, 0.06497, 0.886, 0.9862, 0.1396, 0.08912, 0.9862, -0.1396, 0.08912, 0.4592, 0.06497, 0.886, 0.4592, 0.06497, -0.886, 0.9862, 0.1396, -0.08912, 0.9862, 0.1396, 0.08912, 0.4592, -0.06497, -0.886, 0.4592, -0.06497, 0.886, 0.9862, -0.1396, 0.08912, 0.9862, -0.1396, -0.08912])] * 3)])
me_cylinder_002 = bpy.data.meshes.new('Cylinder.002')
me_cylinder_002.from_pydata([(0.3632, 0.3169, 6.222), (0.3632, 0.3169, 2.636), (0.3632, -0.3448, 6.222), (0.3632, -0.3448, 2.636), (-0.2984, 0.3169, 6.222), (-0.2984, 0.3169, 2.636), (-0.2984, -0.3448, 6.222), (-0.2984, -0.3448, 2.636), (-0.2989, -0.6377, 2.636), (-0.2989, -0.6377, 6.222), (-0.2989, 0.6098, 2.636), (-0.2989, 0.6098, 6.222), (-0.4513, -0.03305, 2.636), (-0.4513, -0.03305, 6.222), (-0.4513, 0.005224, 2.636), (-0.4513, 0.005224, 6.222), (-0.3768, 0.1824, 6.222), (-0.3768, 0.1824, 2.636), (-0.3768, -0.2102, 2.636), (-0.3768, -0.2102, 6.222), (-0.339, 0.3659, 2.636), (-0.339, -0.3937, 6.222), (-0.339, 0.3659, 6.222), (-0.339, -0.3937, 2.636), (-0.4141, 0.06738, 6.222), (-0.4141, -0.09521, 2.636), (-0.4141, 0.06738, 2.636), (-0.4141, -0.09521, 6.222), (0.3631, 0.3169, 6.222), (0.3631, 0.3169, 2.636), (0.3631, -0.3448, 2.636), (0.3631, -0.3448, 6.222), (0.3879, 0.4919, 6.222), (0.3879, 0.4919, 2.636), (0.3879, -0.5198, 2.636), (0.3879, -0.5198, 6.222)], [], [(3, 2, 31, 30), (2, 3, 7, 6), (4, 6, 9, 11), (4, 5, 1, 0), (2, 6, 4, 0), (7, 3, 1, 5), (26, 24, 15, 14), (7, 5, 10, 8), (6, 7, 8, 9), (5, 4, 11, 10), (13, 12, 14, 15), (27, 25, 12, 13), (24, 27, 13, 15), (25, 26, 14, 12), (23, 20, 17, 18), (22, 21, 19, 16), (21, 23, 18, 19), (20, 22, 16, 17), (10, 11, 22, 20), (9, 8, 23, 21), (11, 9, 21, 22), (8, 10, 20, 23), (18, 17, 26, 25), (16, 19, 27, 24), (19, 18, 25, 27), (17, 16, 24, 26), (31, 28, 32, 35), (0, 1, 29, 28), (2, 0, 28, 31), (1, 3, 30, 29), (32, 33, 34, 35), (29, 30, 34, 33), (30, 31, 35, 34), (28, 29, 33, 32)])
me_cylinder_002.polygons.foreach_set('use_smooth', [True] * 34)
_k = set([(0, 1), (0, 2), (0, 4), (1, 3), (1, 5), (2, 3), (2, 6), (3, 7), (4, 5), (4, 6), (5, 7), (6, 7), (8, 9), (8, 10), (9, 11), (10, 11), (12, 13), (12, 14), (13, 15), (14, 15), (28, 29), (28, 31), (29, 30), (30, 31), (32, 33), (32, 35), (33, 34), (34, 35)])
me_cylinder_002.attributes.new('sharp_edge', 'BOOLEAN', 'EDGE').data.foreach_set('value', [ (min(e.vertices), max(e.vertices)) in _k for e in me_cylinder_002.edges])
_uv = me_cylinder_002.uv_layers.new(name='UVMap')
_uv.uv.foreach_set('vector', [0.625, 0.25, 0.375, 0.25, 0.375, 0.25, 0.625, 0.25, 0.375, 0.25, 0.625, 0.25, 0.625, 0.5, 0.375, 0.5, 0.375, 0.75, 0.375, 0.5, 0.375, 0.5, 0.375, 0.75, 0.375, 0.75, 0.625, 0.75, 0.625, 1.0, 0.375, 1.0, 0.125, 0.5, 0.375, 0.5, 0.375, 0.75, 0.125, 0.75, 0.625, 0.5, 0.875, 0.5, 0.875, 0.75, 0.625, 0.75, 0.625, 0.75, 0.375, 0.75, 0.375, 0.75, 0.625, 0.75, 0.625, 0.5, 0.625, 0.75, 0.625, 0.75, 0.625, 0.5, 0.375, 0.5, 0.625, 0.5, 0.625, 0.5, 0.375, 0.5, 0.625, 0.75, 0.375, 0.75, 0.375, 0.75, 0.625, 0.75, 0.375, 0.5, 0.625, 0.5, 0.625, 0.75, 0.375, 0.75, 0.375, 0.5, 0.625, 0.5, 0.625, 0.5, 0.375, 0.5, 0.375, 0.75, 0.375, 0.5, 0.375, 0.5, 0.375, 0.75, 0.625, 0.5, 0.625, 0.75, 0.625, 0.75, 0.625, 0.5, 0.625, 0.5, 0.625, 0.75, 0.625, 0.75, 0.625, 0.5, 0.375, 0.75, 0.375, 0.5, 0.375, 0.5, 0.375, 0.75, 0.375, 0.5, 0.625, 0.5, 0.625, 0.5, 0.375, 0.5, 0.625, 0.75, 0.375, 0.75, 0.375, 0.75, 0.625, 0.75, 0.625, 0.75, 0.375, 0.75, 0.375, 0.75, 0.625, 0.75, 0.375, 0.5, 0.625, 0.5, 0.625, 0.5, 0.375, 0.5, 0.375, 0.75, 0.375, 0.5, 0.375, 0.5, 0.375, 0.75, 0.625, 0.5, 0.625, 0.75, 0.625, 0.75, 0.625, 0.5, 0.625, 0.5, 0.625, 0.75, 0.625, 0.75, 0.625, 0.5, 0.375, 0.75, 0.375, 0.5, 0.375, 0.5, 0.375, 0.75, 0.375, 0.5, 0.625, 0.5, 0.625, 0.5, 0.375, 0.5, 0.625, 0.75, 0.375, 0.75, 0.375, 0.75, 0.625, 0.75, 0.125, 0.5, 0.125, 0.75, 0.125, 0.75, 0.125, 0.5, 0.375, 1.0, 0.625, 1.0, 0.625, 1.0, 0.375, 1.0, 0.125, 0.5, 0.125, 0.75, 0.125, 0.75, 0.125, 0.5, 0.875, 0.75, 0.875, 0.5, 0.875, 0.5, 0.875, 0.75, 0.375, 0.0, 0.625, 0.0, 0.625, 0.25, 0.375, 0.25, 0.875, 0.75, 0.875, 0.5, 0.875, 0.5, 0.875, 0.75, 0.625, 0.25, 0.375, 0.25, 0.375, 0.25, 0.625, 0.25, 0.375, 1.0, 0.625, 1.0, 0.625, 1.0, 0.375, 1.0])
me_cylinder_002.use_remesh_fix_poles = True
me_cylinder_002.use_remesh_preserve_attributes = False
me_cylinder_002.update()
me_cylinder_002.normals_split_custom_set([tuple(v) for v in zip(*[iter([0.0, -0.7071, -0.7071, 0.0, -0.7071, 0.7071, 0.0, -0.7071, 0.7071, 0.0, -0.7071, -0.7071, 0.0, 1.0, 0.0, 0.0, 1.0, 0.0, 0.0, 1.0, 0.0, 0.0, 1.0, 0.0, -0.4474, -0.0007191, -0.8943, -0.4474, 0.00072, -0.8943, -1.0, 0.001608, -0.001031, -1.0, -0.001608, -0.001031, 0.0, -1.0, 0.0, 0.0, -1.0, 0.0, 0.0, -1.0, 0.0, 0.0, -1.0, 0.0, 0.0, 0.0, -1.0, 0.0, 0.0, -1.0, 0.0, 0.0, -1.0, 0.0, 0.0, -1.0, 0.0, 0.0, 1.0, 0.0, 0.0, 1.0, 0.0, 0.0, 1.0, 0.0, 0.0, 1.0, 0.6188, -0.2813, 0.7335, 0.6188, -0.2813, -0.7335, 0.4433, -0.2657, -0.8561, 0.4433, -0.2657, 0.8561, -0.4474, 0.0007191, 0.8943, -0.4474, -0.00072, 0.8943, -1.0, -0.001608, 0.001031, -1.0, 0.001608, 0.001031, -0.4474, 0.00072, -0.8943, -0.4474, 0.0007191, 0.8943, -1.0, 0.001608, 0.001031, -1.0, 0.001608, -0.001031, -0.4474, -0.00072, 0.8943, -0.4474, -0.0007191, -0.8943, -1.0, -0.001608, -0.001031, -1.0, -0.001608, 0.001031, 1.0, 0.0, 0.0, 1.0, 0.0, 0.0, 1.0, 0.0, 0.0, 1.0, 0.0, 0.0, 0.6188, 0.2813, -0.7335, 0.6188, 0.2813, 0.7335, 0.4433, 0.2657, 0.8561, 0.4433, 0.2657, -0.8561, 0.6188, -0.2813, -0.7335, 0.6188, 0.2813, -0.7335, 0.4433, 0.2657, -0.8561, 0.4433, -0.2657, -0.8561, 0.6188, 0.2813, 0.7335, 0.6188, -0.2813, 0.7335, 0.4433, -0.2657, 0.8561, 0.4433, 0.2657, 0.8561, 0.6908, 0.1279, 0.7116, 0.6908, -0.1279, 0.7116, 0.6713, -0.1772, 0.7197, 0.6713, 0.1772, 0.7197, 0.6908, -0.1279, -0.7116, 0.6908, 0.1279, -0.7116, 0.6713, 0.1772, -0.7197, 0.6713, -0.1772, -0.7197, 0.6908, 0.1279, -0.7116, 0.6908, 0.1279, 0.7116, 0.6713, 0.1772, 0.7197, 0.6713, 0.1772, -0.7197, 0.6908, -0.1279, 0.7116, 0.6908, -0.1279, -0.7116, 0.6713, -0.1772, -0.7197, 0.6713, -0.1772, 0.7197, 0.9815, -0.1614, 0.1032, 0.9815, -0.1614, -0.1032, 0.6908, -0.1279, -0.7116, 0.6908, -0.1279, 0.7116, 0.9815, 0.1614, -0.1032, 0.9815, 0.1614, 0.1032, 0.6908, 0.1279, 0.7116, 0.6908, 0.1279, -0.7116, 0.9815, -0.1614, -0.1032, 0.9815, 0.1614, -0.1032, 0.6908, 0.1279, -0.7116, 0.6908, -0.1279, -0.7116, 0.9815, 0.1614, 0.1032, 0.9815, -0.1614, 0.1032, 0.6908, -0.1279, 0.7116, 0.6908, 0.1279, 0.7116, 0.6713, 0.1772, 0.7197, 0.6713, -0.1772, 0.7197, 0.6188, -0.2813, 0.7335, 0.6188, 0.2813, 0.7335, 0.6713, -0.1772, -0.7197, 0.6713, 0.1772, -0.7197, 0.6188, 0.2813, -0.7335, 0.6188, -0.2813, -0.7335, 0.6713, 0.1772, -0.7197, 0.6713, 0.1772, 0.7197, 0.6188, 0.2813, 0.7335, 0.6188, 0.2813, -0.7335, 0.6713, -0.1772, 0.7197, 0.6713, -0.1772, -0.7197, 0.6188, -0.2813, -0.7335, 0.6188, -0.2813, 0.7335, 0.4592, 0.06497, -0.886, 0.4592, -0.06497, -0.886, 0.9862, -0.1396, -0.08912, 0.9862, 0.1396, -0.08912, 0.0, 0.7071, 0.7071, 0.0, 0.7071, -0.7071, 0.0, 0.7071, -0.7071, 0.0, 0.7071, 0.7071, 0.0, -0.7071, 0.7071, 0.0, 0.7071, 0.7071, 0.0, 0.7071, 0.7071, 0.0, -0.7071, 0.7071, 0.0, 0.7071, -0.7071, 0.0, -0.7071, -0.7071, 0.0, -0.7071, -0.7071, 0.0, 0.7071, -0.7071, -1.0, 0.0, 0.0, -1.0, 0.0, 0.0, -1.0, 0.0, 0.0, -1.0, 0.0, 0.0, 0.4592, -0.06497, 0.886, 0.4592, 0.06497, 0.886, 0.9862, 0.1396, 0.08912, 0.9862, -0.1396, 0.08912, 0.4592, 0.06497, 0.886, 0.4592, 0.06497, -0.886, 0.9862, 0.1396, -0.08912, 0.9862, 0.1396, 0.08912, 0.4592, -0.06497, -0.886, 0.4592, -0.06497, 0.886, 0.9862, -0.1396, 0.08912, 0.9862, -0.1396, -0.08912])] * 3)])

# ---- objects
ob_cylinder = bpy.data.objects.new('Cylinder', me_cylinder_001)
ob_cylinder_001 = bpy.data.objects.new('Cylinder.001', me_cylinder_011)
ob_cylinder_002 = bpy.data.objects.new('Cylinder.002', me_cylinder_012)
ob_cylinder_003 = bpy.data.objects.new('Cylinder.003', me_cylinder_013)
ob_cylinder_004 = bpy.data.objects.new('Cylinder.004', me_cylinder_014)
ob_cylinder_005 = bpy.data.objects.new('Cylinder.005', me_cylinder_015)
ob_cylinder_006 = bpy.data.objects.new('Cylinder.006', me_cylinder_016)
ob_cylinder_007 = bpy.data.objects.new('Cylinder.007', me_cylinder_008)
ob_cylinder_008 = bpy.data.objects.new('Cylinder.008', me_cylinder_009)
ob_cylinder_010 = bpy.data.objects.new('Cylinder.010', me_cylinder_002)

# ---- transforms, parenting, visibility, modifiers, constraints
ob_cylinder.location = (0.0, 0.0, 0.0)
ob_cylinder.rotation_euler = (-1.629e-07, 0.0, 0.0)
ob_cylinder.scale = (1.0, 1.0, 0.1845)
ob_cylinder.color = (0.8, 0.8, 0.8, 1.0)
ob_cylinder_001.location = (-0.01615, 0.0, -0.437)
ob_cylinder_001.rotation_euler = (-1.629e-07, 0.0, 0.0)
ob_cylinder_001.scale = (1.0, 1.0, 0.1845)
ob_cylinder_001.color = (0.8, 0.8, 0.8, 1.0)
ob_cylinder_002.location = (-0.03493, -0.01016, -0.4285)
ob_cylinder_002.rotation_euler = (-1.49e-07, 2.284e-08, 0.5487)
ob_cylinder_002.scale = (1.0, 1.0, 0.1845)
ob_cylinder_002.color = (0.8, 0.8, 0.8, 1.0)
ob_cylinder_003.location = (0.01293, -0.01379, -0.4285)
ob_cylinder_003.rotation_euler = (-3.266e-07, 4.242e-08, 1.055)
ob_cylinder_003.scale = (1.0, 1.0, 0.1845)
ob_cylinder_003.color = (0.8, 0.8, 0.8, 1.0)
ob_cylinder_004.location = (0.004472, -0.01626, -0.4285)
ob_cylinder_004.rotation_euler = (3.175e-06, 2.26e-14, 1.582)
ob_cylinder_004.scale = (1.0, 1.0, 0.1845)
ob_cylinder_004.color = (0.8, 0.8, 0.8, 1.0)
ob_cylinder_005.location = (0.01293, -0.01379, -0.4285)
ob_cylinder_005.rotation_euler = (1.814e-07, 2.236e-08, 2.605)
ob_cylinder_005.scale = (1.0, 1.0, 0.1845)
ob_cylinder_005.color = (0.8, 0.8, 0.8, 1.0)
ob_cylinder_006.location = (0.01293, -0.01379, -0.4285)
ob_cylinder_006.rotation_euler = (-4.371e-08, -5.727e-16, -1.054)
ob_cylinder_006.scale = (1.0, 1.0, 0.1845)
ob_cylinder_006.color = (0.8, 0.8, 0.8, 1.0)
ob_cylinder_007.location = (0.0, 0.01013, 0.0)
ob_cylinder_007.rotation_euler = (-1.629e-07, 0.0, 0.0)
ob_cylinder_007.scale = (1.0, 1.0, 0.1845)
ob_cylinder_007.color = (0.8, 0.8, 0.8, 1.0)
ob_cylinder_008.location = (-0.09822, 0.003364, 0.0769)
ob_cylinder_008.rotation_euler = (-1.629e-07, 0.0, 0.0)
ob_cylinder_008.scale = (0.7319, 0.1081, 0.01027)
ob_cylinder_008.color = (0.8, 0.8, 0.8, 1.0)
ob_cylinder_010.location = (-0.02914, 0.2118, 0.1215)
ob_cylinder_010.rotation_euler = (-1.629e-07, -0.0, -1.286)
ob_cylinder_010.scale = (1.062, 0.05632, 0.004927)
ob_cylinder_010.color = (0.8, 0.8, 0.8, 1.0)

# ---- collection membership
col_collection.objects.link(ob_cylinder)
col_collection.objects.link(ob_cylinder_001)
col_collection.objects.link(ob_cylinder_002)
col_collection.objects.link(ob_cylinder_003)
col_collection.objects.link(ob_cylinder_004)
col_collection.objects.link(ob_cylinder_005)
col_collection.objects.link(ob_cylinder_006)
col_collection.objects.link(ob_cylinder_007)
col_collection.objects.link(ob_cylinder_008)
col_collection.objects.link(ob_cylinder_010)

# ---- scene / render settings (as saved in the file)
scene.frame_start = 1; scene.frame_end = 250; scene.frame_set(1)
scene.render.engine = 'BLENDER_EEVEE_NEXT'
scene.cycles.sampling_pattern = 'TABULATED_SOBOL'
scene.cycles.use_light_tree = False
scene.view_settings.view_transform = 'Filmic'
bpy.context.view_layer.update()

# ---- added for rendering (the .blend has no active camera and no usable light): camera, sun
cam_auto = bpy.data.cameras.new('AutoCamera')
cam_auto.lens = 50.0
cam_auto.sensor_width = 36.0
cam_auto.clip_end = 1000.0
ob_auto_camera = bpy.data.objects.new('AutoCamera', cam_auto)
scene.collection.objects.link(ob_auto_camera)
ob_auto_camera.location = (2.93786, -3.30471, 2.34025)
ob_auto_camera.rotation_euler = (1.09748, -7.21219e-08, 0.694738)
scene.camera = ob_auto_camera
light_auto_sun = bpy.data.lights.new('AutoSun', 'SUN')
light_auto_sun.energy = 3.0
light_auto_sun.angle = 0.0523599
ob_auto_sun = bpy.data.objects.new('AutoSun', light_auto_sun)
scene.collection.objects.link(ob_auto_sun)
ob_auto_sun.rotation_euler = (0.872665, 0.174533, 0.523599)
bpy.context.view_layer.update()
